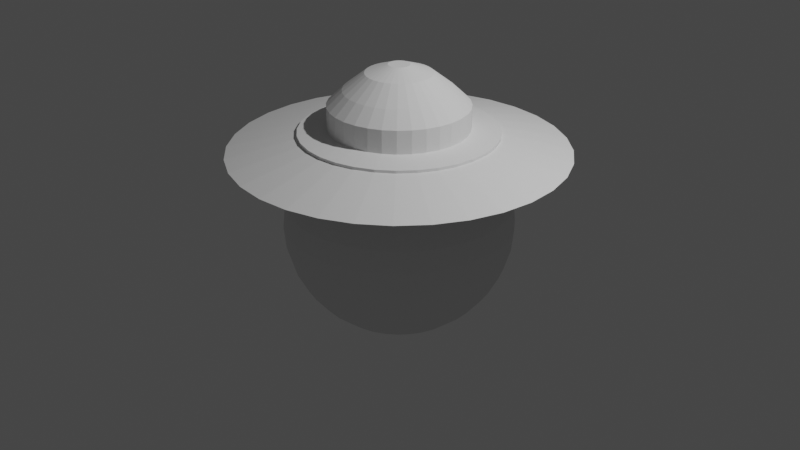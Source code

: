 # Source: Player.blend  (saved by Blender 3.4.6; exported with 4.5.12 LTS)
import bpy
from mathutils import Matrix  # noqa: F401  (used for matrix-valued properties, if any)

bpy.ops.wm.read_factory_settings(use_empty=True)
scene = bpy.context.scene
scene.name = 'Scene'

# ---- collections
col_collection = bpy.data.collections.new('Collection'); scene.collection.children.link(col_collection)

# ---- world
world_world = bpy.data.worlds.new('World'); scene.world = world_world
world_world.use_nodes = True; world_world.node_tree.nodes.clear()
_N = world_world.node_tree.nodes; _L = world_world.node_tree.links
n0 = _N.new('ShaderNodeOutputWorld'); n0.name = 'World Output'; n0.location = (300, 300)
n1 = _N.new('ShaderNodeBackground'); n1.name = 'Background'; n1.location = (10, 300)
n1.inputs[0].default_value = (0.05088, 0.05088, 0.05088, 1.0)
_L.new(n1.outputs[0], n0.inputs[0])
n0.is_active_output = True
world_world.color = (0.05088, 0.05088, 0.05088)
world_world.use_sun_shadow = False
world_world.sun_shadow_jitter_overblur = 0.0

# ---- cameras
cam_camera = bpy.data.cameras.new('Camera')
cam_camera.clip_end = 100.0
cam_camera.ortho_scale = 7.314

# ---- lights
light_light = bpy.data.lights.new('Light', 'POINT')
light_light.transmission_factor = 0.0
light_light.energy = 1000.0
light_light.shadow_soft_size = 0.1
light_light.shadow_maximum_resolution = 0.006
light_light.use_absolute_resolution = True

# ---- meshes
me_sphere = bpy.data.meshes.new('Sphere')
me_sphere.from_pydata([(0.0, 0.5556, 0.8315), (0.0, 0.8315, 0.5556), (0.0, 0.9808, 0.1951), (0.0, 1.0, 0.0), (0.0, 0.9808, -0.1951), (0.0, 0.8315, -0.5556), (0.03806, 0.1913, 0.9808), (0.07466, 0.3753, 0.9239), (0.1084, 0.5449, 0.8315), (0.1379, 0.6935, 0.7071), (0.1622, 0.8155, 0.5556), (0.1802, 0.9061, 0.3827), (0.1913, 0.9619, 0.1951), (0.1951, 0.9808, 0.0), (0.1913, 0.9619, -0.1951), (0.1802, 0.9061, -0.3827), (0.1622, 0.8155, -0.5556), (0.1379, 0.6935, -0.7071), (0.1084, 0.5449, -0.8315), (0.07466, 0.3753, -0.9239), (0.03806, 0.1913, -0.9808), (0.07466, 0.1802, 0.9808), (0.1464, 0.3536, 0.9239), (0.2126, 0.5133, 0.8315), (0.2706, 0.6533, 0.7071), (0.3182, 0.7682, 0.5556), (0.3536, 0.8536, 0.3827), (0.3753, 0.9061, 0.1951), (0.3827, 0.9239, 0.0), (0.3753, 0.9061, -0.1951), (0.3536, 0.8536, -0.3827), (0.3182, 0.7682, -0.5556), (0.2706, 0.6533, -0.7071), (0.2126, 0.5133, -0.8315), (0.1464, 0.3536, -0.9239), (0.07466, 0.1802, -0.9808), (0.1084, 0.1622, 0.9808), (0.2126, 0.3182, 0.9239), (0.3087, 0.4619, 0.8315), (0.3928, 0.5879, 0.7071), (0.4619, 0.6913, 0.5556), (0.5133, 0.7682, 0.3827), (0.5449, 0.8155, 0.1951), (0.5556, 0.8315, 0.0), (0.5449, 0.8155, -0.1951), (0.5133, 0.7682, -0.3827), (0.4619, 0.6913, -0.5556), (0.3928, 0.5879, -0.7071), (0.3087, 0.4619, -0.8315), (0.2126, 0.3182, -0.9239), (0.1084, 0.1622, -0.9808), (0.1379, 0.1379, 0.9808), (0.2706, 0.2706, 0.9239), (0.3928, 0.3928, 0.8315), (0.5, 0.5, 0.7071), (0.5879, 0.5879, 0.5556), (0.6533, 0.6533, 0.3827), (0.6935, 0.6935, 0.1951), (0.7071, 0.7071, 0.0), (0.6935, 0.6935, -0.1951), (0.6533, 0.6533, -0.3827), (0.5879, 0.5879, -0.5556), (0.5, 0.5, -0.7071), (0.3928, 0.3928, -0.8315), (0.2706, 0.2706, -0.9239), (0.1379, 0.1379, -0.9808), (0.1622, 0.1084, 0.9808), (0.3182, 0.2126, 0.9239), (0.4619, 0.3087, 0.8315), (0.5879, 0.3928, 0.7071), (0.6913, 0.4619, 0.5556), (0.7682, 0.5133, 0.3827), (0.8155, 0.5449, 0.1951), (0.8315, 0.5556, 0.0), (0.8155, 0.5449, -0.1951), (0.7682, 0.5133, -0.3827), (0.6913, 0.4619, -0.5556), (0.5879, 0.3928, -0.7071), (0.4619, 0.3087, -0.8315), (0.3182, 0.2126, -0.9239), (0.1622, 0.1084, -0.9808), (0.0, 0.0, 1.0), (0.1802, 0.07466, 0.9808), (0.3536, 0.1464, 0.9239), (0.5133, 0.2126, 0.8315), (0.6533, 0.2706, 0.7071), (0.7682, 0.3182, 0.5556), (0.8536, 0.3536, 0.3827), (0.9061, 0.3753, 0.1951), (0.9239, 0.3827, 0.0), (0.9061, 0.3753, -0.1951), (0.8536, 0.3536, -0.3827), (0.7682, 0.3182, -0.5556), (0.6533, 0.2706, -0.7071), (0.5133, 0.2126, -0.8315), (0.3536, 0.1464, -0.9239), (0.1802, 0.07466, -0.9808), (0.1913, 0.03806, 0.9808), (0.3753, 0.07466, 0.9239), (0.5449, 0.1084, 0.8315), (0.6935, 0.1379, 0.7071), (0.8155, 0.1622, 0.5556), (0.9061, 0.1802, 0.3827), (0.9619, 0.1913, 0.1951), (0.9808, 0.1951, 0.0), (0.9619, 0.1913, -0.1951), (0.9061, 0.1802, -0.3827), (0.8155, 0.1622, -0.5556), (0.6935, 0.1379, -0.7071), (0.5449, 0.1084, -0.8315), (0.3753, 0.07466, -0.9239), (0.1913, 0.03806, -0.9808), (0.1951, -1.118e-08, 0.9808), (0.3827, -2.235e-08, 0.9239), (0.5556, -5.215e-08, 0.8315), (0.7071, 1.49e-08, 0.7071), (0.8315, -8.941e-08, 0.5556), (0.9239, 4.47e-08, 0.3827), (0.9808, -8.941e-08, 0.1951), (1.0, -1.639e-07, 0.0), (0.9808, -8.941e-08, -0.1951), (0.9239, 4.47e-08, -0.3827), (0.8315, -8.941e-08, -0.5556), (0.7071, 1.49e-08, -0.7071), (0.5556, -5.215e-08, -0.8315), (0.3827, -2.235e-08, -0.9239), (0.1951, -1.118e-08, -0.9808), (0.1913, -0.03806, 0.9808), (0.3753, -0.07466, 0.9239), (0.5449, -0.1084, 0.8315), (0.6935, -0.1379, 0.7071), (0.8155, -0.1622, 0.5556), (0.9061, -0.1802, 0.3827), (0.9619, -0.1913, 0.1951), (0.9808, -0.1951, 0.0), (0.9619, -0.1913, -0.1951), (0.9061, -0.1802, -0.3827), (0.8155, -0.1622, -0.5556), (0.6935, -0.1379, -0.7071), (0.5449, -0.1084, -0.8315), (0.3753, -0.07466, -0.9239), (0.1913, -0.03806, -0.9808), (0.1802, -0.07466, 0.9808), (0.3536, -0.1464, 0.9239), (0.5133, -0.2126, 0.8315), (0.6533, -0.2706, 0.7071), (0.7682, -0.3182, 0.5556), (0.8536, -0.3536, 0.3827), (0.9061, -0.3753, 0.1951), (0.9239, -0.3827, 0.0), (0.9061, -0.3753, -0.1951), (0.8536, -0.3536, -0.3827), (0.7682, -0.3182, -0.5556), (0.6533, -0.2706, -0.7071), (0.5133, -0.2126, -0.8315), (0.3536, -0.1464, -0.9239), (0.1802, -0.07466, -0.9808), (0.1622, -0.1084, 0.9808), (0.3182, -0.2126, 0.9239), (0.4619, -0.3087, 0.8315), (0.5879, -0.3928, 0.7071), (0.6913, -0.4619, 0.5556), (0.7682, -0.5133, 0.3827), (0.8155, -0.5449, 0.1951), (0.8315, -0.5556, 0.0), (0.8155, -0.5449, -0.1951), (0.7682, -0.5133, -0.3827), (0.6913, -0.4619, -0.5556), (0.5879, -0.3928, -0.7071), (0.4619, -0.3087, -0.8315), (0.3182, -0.2126, -0.9239), (0.1622, -0.1084, -0.9808), (0.1379, -0.1379, 0.9808), (0.2706, -0.2706, 0.9239), (0.3928, -0.3928, 0.8315), (0.5, -0.5, 0.7071), (0.5879, -0.5879, 0.5556), (0.6533, -0.6533, 0.3827), (0.6935, -0.6935, 0.1951), (0.7071, -0.7071, 0.0), (0.6935, -0.6935, -0.1951), (0.6533, -0.6533, -0.3827), (0.5879, -0.5879, -0.5556), (0.5, -0.5, -0.7071), (0.3928, -0.3928, -0.8315), (0.2706, -0.2706, -0.9239), (0.1379, -0.1379, -0.9808), (0.1084, -0.1622, 0.9808), (0.2126, -0.3182, 0.9239), (0.3087, -0.4619, 0.8315), (0.3928, -0.5879, 0.7071), (0.4619, -0.6913, 0.5556), (0.5133, -0.7682, 0.3827), (0.5449, -0.8155, 0.1951), (0.5556, -0.8315, 0.0), (0.5449, -0.8155, -0.1951), (0.5133, -0.7682, -0.3827), (0.4619, -0.6913, -0.5556), (0.3928, -0.5879, -0.7071), (0.3087, -0.4619, -0.8315), (0.2126, -0.3182, -0.9239), (0.1084, -0.1622, -0.9808), (0.07466, -0.1802, 0.9808), (0.1464, -0.3536, 0.9239), (0.2126, -0.5133, 0.8315), (0.2706, -0.6533, 0.7071), (0.3182, -0.7682, 0.5556), (0.3536, -0.8536, 0.3827), (0.3753, -0.9061, 0.1951), (0.3827, -0.9239, 0.0), (0.3753, -0.9061, -0.1951), (0.3536, -0.8536, -0.3827), (0.3182, -0.7682, -0.5556), (0.2706, -0.6533, -0.7071), (0.2126, -0.5133, -0.8315), (0.1464, -0.3536, -0.9239), (0.07466, -0.1802, -0.9808), (0.03806, -0.1913, 0.9808), (0.07466, -0.3753, 0.9239), (0.1084, -0.5449, 0.8315), (0.1379, -0.6935, 0.7071), (0.1622, -0.8155, 0.5556), (0.1802, -0.9061, 0.3827), (0.1913, -0.9619, 0.1951), (0.1951, -0.9808, 0.0), (0.1913, -0.9619, -0.1951), (0.1802, -0.9061, -0.3827), (0.1622, -0.8155, -0.5556), (0.1379, -0.6935, -0.7071), (0.1084, -0.5449, -0.8315), (0.07466, -0.3753, -0.9239), (0.03806, -0.1913, -0.9808), (-7.451e-09, -0.1951, 0.9808), (-5.215e-08, -0.3827, 0.9239), (-9.686e-08, -0.5556, 0.8315), (-1.49e-08, -0.7071, 0.7071), (-1.043e-07, -0.8315, 0.5556), (2.98e-08, -0.9239, 0.3827), (-1.341e-07, -0.9808, 0.1951), (-3.278e-07, -1.0, 0.0), (-1.341e-07, -0.9808, -0.1951), (2.98e-08, -0.9239, -0.3827), (-1.043e-07, -0.8315, -0.5556), (-1.49e-08, -0.7071, -0.7071), (-9.686e-08, -0.5556, -0.8315), (-5.215e-08, -0.3827, -0.9239), (-7.451e-09, -0.1951, -0.9808), (-0.03806, -0.1913, 0.9808), (-0.07466, -0.3753, 0.9239), (-0.1084, -0.5449, 0.8315), (-0.1379, -0.6935, 0.7071), (-0.1622, -0.8155, 0.5556), (-0.1802, -0.9061, 0.3827), (-0.1913, -0.9619, 0.1951), (-0.1951, -0.9808, 0.0), (-0.1913, -0.9619, -0.1951), (-0.1802, -0.9061, -0.3827), (-0.1622, -0.8155, -0.5556), (-0.1379, -0.6935, -0.7071), (-0.1084, -0.5449, -0.8315), (-0.07466, -0.3753, -0.9239), (-0.03806, -0.1913, -0.9808), (-0.07466, -0.1802, 0.9808), (-0.1464, -0.3536, 0.9239), (-0.2126, -0.5133, 0.8315), (-0.2706, -0.6533, 0.7071), (-0.3182, -0.7682, 0.5556), (-0.3536, -0.8536, 0.3827), (-0.3753, -0.9061, 0.1951), (-0.3827, -0.9239, 0.0), (-0.3753, -0.9061, -0.1951), (-0.3536, -0.8536, -0.3827), (-0.3182, -0.7682, -0.5556), (-0.2706, -0.6533, -0.7071), (-0.2126, -0.5133, -0.8315), (-0.1464, -0.3536, -0.9239), (-0.07466, -0.1802, -0.9808), (-0.1084, -0.1622, 0.9808), (-0.2126, -0.3182, 0.9239), (-0.3087, -0.4619, 0.8315), (-0.3928, -0.5879, 0.7071), (-0.4619, -0.6913, 0.5556), (-0.5133, -0.7682, 0.3827), (-0.5449, -0.8155, 0.1951), (-0.5556, -0.8315, 0.0), (-0.5449, -0.8155, -0.1951), (-0.5133, -0.7682, -0.3827), (-0.4619, -0.6913, -0.5556), (-0.3928, -0.5879, -0.7071), (-0.3087, -0.4619, -0.8315), (-0.2126, -0.3182, -0.9239), (-0.1084, -0.1622, -0.9808), (-0.1379, -0.1379, 0.9808), (-0.2706, -0.2706, 0.9239), (-0.3928, -0.3928, 0.8315), (-0.5, -0.5, 0.7071), (-0.5879, -0.5879, 0.5556), (-0.6533, -0.6533, 0.3827), (-0.6935, -0.6935, 0.1951), (-0.7071, -0.7071, 0.0), (-0.6935, -0.6935, -0.1951), (-0.6533, -0.6533, -0.3827), (-0.5879, -0.5879, -0.5556), (-0.5, -0.5, -0.7071), (-0.3928, -0.3928, -0.8315), (-0.2706, -0.2706, -0.9239), (-0.1379, -0.1379, -0.9808), (0.0, 0.0, -1.0), (-0.1622, -0.1084, 0.9808), (-0.3182, -0.2126, 0.9239), (-0.4619, -0.3087, 0.8315), (-0.5879, -0.3928, 0.7071), (-0.6913, -0.4619, 0.5556), (-0.7682, -0.5133, 0.3827), (-0.8155, -0.5449, 0.1951), (-0.8315, -0.5556, 0.0), (-0.8155, -0.5449, -0.1951), (-0.7682, -0.5133, -0.3827), (-0.6913, -0.4619, -0.5556), (-0.5879, -0.3928, -0.7071), (-0.4619, -0.3087, -0.8315), (-0.3182, -0.2126, -0.9239), (-0.1622, -0.1084, -0.9808), (-0.1802, -0.07466, 0.9808), (-0.3536, -0.1464, 0.9239), (-0.5133, -0.2126, 0.8315), (-0.6533, -0.2706, 0.7071), (-0.7682, -0.3182, 0.5556), (-0.8536, -0.3536, 0.3827), (-0.9061, -0.3753, 0.1951), (-0.9239, -0.3827, 0.0), (-0.9061, -0.3753, -0.1951), (-0.8536, -0.3536, -0.3827), (-0.7682, -0.3182, -0.5556), (-0.6533, -0.2706, -0.7071), (-0.5133, -0.2126, -0.8315), (-0.3536, -0.1464, -0.9239), (-0.1802, -0.07466, -0.9808), (-0.1913, -0.03806, 0.9808), (-0.3753, -0.07466, 0.9239), (-0.5449, -0.1084, 0.8315), (-0.6935, -0.1379, 0.7071), (-0.8155, -0.1622, 0.5556), (-0.9061, -0.1802, 0.3827), (-0.9619, -0.1913, 0.1951), (-0.9808, -0.1951, 0.0), (-0.9619, -0.1913, -0.1951), (-0.9061, -0.1802, -0.3827), (-0.8155, -0.1622, -0.5556), (-0.6935, -0.1379, -0.7071), (-0.5449, -0.1084, -0.8315), (-0.3753, -0.07466, -0.9239), (-0.1913, -0.03806, -0.9808), (-0.1951, 1.863e-08, 0.9808), (-0.3827, 5.215e-08, 0.9239), (-0.5556, 1.49e-07, 0.8315), (-0.7071, 2.98e-08, 0.7071), (-0.8315, 1.639e-07, 0.5556), (-0.9239, 1.49e-08, 0.3827), (-0.9808, 2.682e-07, 0.1951), (-1.0, 4.47e-07, 0.0), (-0.9808, 2.682e-07, -0.1951), (-0.9239, 1.49e-08, -0.3827), (-0.8315, 1.639e-07, -0.5556), (-0.7071, 2.98e-08, -0.7071), (-0.5556, 1.49e-07, -0.8315), (-0.3827, 5.215e-08, -0.9239), (-0.1951, 1.863e-08, -0.9808), (-0.1913, 0.03806, 0.9808), (-0.3753, 0.07466, 0.9239), (-0.5449, 0.1084, 0.8315), (-0.6935, 0.1379, 0.7071), (-0.8155, 0.1622, 0.5556), (-0.9061, 0.1802, 0.3827), (-0.9619, 0.1913, 0.1951), (-0.9808, 0.1951, 0.0), (-0.9619, 0.1913, -0.1951), (-0.9061, 0.1802, -0.3827), (-0.8155, 0.1622, -0.5556), (-0.6935, 0.1379, -0.7071), (-0.5449, 0.1084, -0.8315), (-0.3753, 0.07466, -0.9239), (-0.1913, 0.03806, -0.9808), (-0.1802, 0.07466, 0.9808), (-0.3536, 0.1464, 0.9239), (-0.5133, 0.2126, 0.8315), (-0.6533, 0.2706, 0.7071), (-0.7682, 0.3182, 0.5556), (-0.8536, 0.3536, 0.3827), (-0.9061, 0.3753, 0.1951), (-0.9239, 0.3827, 0.0), (-0.9061, 0.3753, -0.1951), (-0.8536, 0.3536, -0.3827), (-0.7682, 0.3182, -0.5556), (-0.6533, 0.2706, -0.7071), (-0.5133, 0.2126, -0.8315), (-0.3536, 0.1464, -0.9239), (-0.1802, 0.07466, -0.9808), (-0.1622, 0.1084, 0.9808), (-0.3182, 0.2126, 0.9239), (-0.4619, 0.3087, 0.8315), (-0.5879, 0.3928, 0.7071), (-0.6913, 0.4619, 0.5556), (-0.7682, 0.5133, 0.3827), (-0.8155, 0.5449, 0.1951), (-0.8315, 0.5556, 0.0), (-0.8155, 0.5449, -0.1951), (-0.7682, 0.5133, -0.3827), (-0.6913, 0.4619, -0.5556), (-0.5879, 0.3928, -0.7071), (-0.4619, 0.3087, -0.8315), (-0.3182, 0.2126, -0.9239), (-0.1622, 0.1084, -0.9808), (-0.1379, 0.1379, 0.9808), (-0.2706, 0.2706, 0.9239), (-0.3928, 0.3928, 0.8315), (-0.5, 0.5, 0.7071), (-0.5879, 0.5879, 0.5556), (-0.6533, 0.6533, 0.3827), (-0.6935, 0.6935, 0.1951), (-0.7071, 0.7071, 0.0), (-0.6935, 0.6935, -0.1951), (-0.6533, 0.6533, -0.3827), (-0.5879, 0.5879, -0.5556), (-0.5, 0.5, -0.7071), (-0.3928, 0.3928, -0.8315), (-0.2706, 0.2706, -0.9239), (-0.1379, 0.1379, -0.9808), (-0.1084, 0.1622, 0.9808), (-0.2126, 0.3182, 0.9239), (-0.3087, 0.4619, 0.8315), (-0.3928, 0.5879, 0.7071), (-0.4619, 0.6913, 0.5556), (-0.5133, 0.7682, 0.3827), (-0.5449, 0.8155, 0.1951), (-0.5556, 0.8315, 0.0), (-0.5449, 0.8155, -0.1951), (-0.5133, 0.7682, -0.3827), (-0.4619, 0.6913, -0.5556), (-0.3928, 0.5879, -0.7071), (-0.3087, 0.4619, -0.8315), (-0.2126, 0.3182, -0.9239), (-0.1084, 0.1622, -0.9808), (-0.07466, 0.1802, 0.9808), (-0.1464, 0.3536, 0.9239), (-0.2126, 0.5133, 0.8315), (-0.2706, 0.6533, 0.7071), (-0.3182, 0.7682, 0.5556), (-0.3536, 0.8536, 0.3827), (-0.3753, 0.9061, 0.1951), (-0.3827, 0.9239, 0.0), (-0.3753, 0.9061, -0.1951), (-0.3536, 0.8536, -0.3827), (-0.3182, 0.7682, -0.5556), (-0.2706, 0.6533, -0.7071), (-0.2126, 0.5133, -0.8315), (-0.1464, 0.3536, -0.9239), (-0.07466, 0.1802, -0.9808), (-0.03806, 0.1913, 0.9808), (-0.07466, 0.3753, 0.9239), (-0.1084, 0.5449, 0.8315), (-0.1379, 0.6935, 0.7071), (-0.1622, 0.8155, 0.5556), (-0.1802, 0.9061, 0.3827), (-0.1913, 0.9619, 0.1951), (-0.1951, 0.9808, 0.0), (-0.1913, 0.9619, -0.1951), (-0.1802, 0.9061, -0.3827), (-0.1622, 0.8155, -0.5556), (-0.1379, 0.6935, -0.7071), (-0.1084, 0.5449, -0.8315), (-0.07466, 0.3753, -0.9239), (-0.03806, 0.1913, -0.9808), (1.49e-08, 0.1951, 0.9808), (6.706e-08, 0.3827, 0.9239), (8.941e-08, 0.7071, 0.7071), (5.96e-08, 0.9239, 0.3827), (5.96e-08, 0.9239, -0.3827), (8.941e-08, 0.7071, -0.7071), (2.161e-07, 0.5556, -0.8315), (6.706e-08, 0.3827, -0.9239), (1.49e-08, 0.1951, -0.9808)], [], [(1, 475, 9, 10), (479, 478, 17, 18), (476, 1, 10, 11), (480, 479, 18, 19), (2, 476, 11, 12), (481, 480, 19, 20), (3, 2, 12, 13), (473, 81, 6), (307, 481, 20), (4, 3, 13, 14), (474, 473, 6, 7), (477, 4, 14, 15), (0, 474, 7, 8), (5, 477, 15, 16), (475, 0, 8, 9), (478, 5, 16, 17), (9, 8, 23, 24), (17, 16, 31, 32), (10, 9, 24, 25), (18, 17, 32, 33), (11, 10, 25, 26), (19, 18, 33, 34), (12, 11, 26, 27), (20, 19, 34, 35), (13, 12, 27, 28), (6, 81, 21), (307, 20, 35), (14, 13, 28, 29), (7, 6, 21, 22), (15, 14, 29, 30), (8, 7, 22, 23), (16, 15, 30, 31), (28, 27, 42, 43), (21, 81, 36), (307, 35, 50), (29, 28, 43, 44), (22, 21, 36, 37), (30, 29, 44, 45), (23, 22, 37, 38), (31, 30, 45, 46), (24, 23, 38, 39), (32, 31, 46, 47), (25, 24, 39, 40), (33, 32, 47, 48), (26, 25, 40, 41), (34, 33, 48, 49), (27, 26, 41, 42), (35, 34, 49, 50), (47, 46, 61, 62), (40, 39, 54, 55), (48, 47, 62, 63), (41, 40, 55, 56), (49, 48, 63, 64), (42, 41, 56, 57), (50, 49, 64, 65), (43, 42, 57, 58), (36, 81, 51), (307, 50, 65), (44, 43, 58, 59), (37, 36, 51, 52), (45, 44, 59, 60), (38, 37, 52, 53), (46, 45, 60, 61), (39, 38, 53, 54), (51, 81, 66), (307, 65, 80), (59, 58, 73, 74), (52, 51, 66, 67), (60, 59, 74, 75), (53, 52, 67, 68), (61, 60, 75, 76), (54, 53, 68, 69), (62, 61, 76, 77), (55, 54, 69, 70), (63, 62, 77, 78), (56, 55, 70, 71), (64, 63, 78, 79), (57, 56, 71, 72), (65, 64, 79, 80), (58, 57, 72, 73), (70, 69, 85, 86), (78, 77, 93, 94), (71, 70, 86, 87), (79, 78, 94, 95), (72, 71, 87, 88), (80, 79, 95, 96), (73, 72, 88, 89), (66, 81, 82), (307, 80, 96), (74, 73, 89, 90), (67, 66, 82, 83), (75, 74, 90, 91), (68, 67, 83, 84), (76, 75, 91, 92), (69, 68, 84, 85), (77, 76, 92, 93), (90, 89, 104, 105), (83, 82, 97, 98), (91, 90, 105, 106), (84, 83, 98, 99), (92, 91, 106, 107), (85, 84, 99, 100), (93, 92, 107, 108), (86, 85, 100, 101), (94, 93, 108, 109), (87, 86, 101, 102), (95, 94, 109, 110), (88, 87, 102, 103), (96, 95, 110, 111), (89, 88, 103, 104), (82, 81, 97), (307, 96, 111), (109, 108, 123, 124), (102, 101, 116, 117), (110, 109, 124, 125), (103, 102, 117, 118), (111, 110, 125, 126), (104, 103, 118, 119), (97, 81, 112), (307, 111, 126), (105, 104, 119, 120), (98, 97, 112, 113), (106, 105, 120, 121), (99, 98, 113, 114), (107, 106, 121, 122), (100, 99, 114, 115), (108, 107, 122, 123), (101, 100, 115, 116), (121, 120, 135, 136), (114, 113, 128, 129), (122, 121, 136, 137), (115, 114, 129, 130), (123, 122, 137, 138), (116, 115, 130, 131), (124, 123, 138, 139), (117, 116, 131, 132), (125, 124, 139, 140), (118, 117, 132, 133), (126, 125, 140, 141), (119, 118, 133, 134), (112, 81, 127), (307, 126, 141), (120, 119, 134, 135), (113, 112, 127, 128), (140, 139, 154, 155), (133, 132, 147, 148), (141, 140, 155, 156), (134, 133, 148, 149), (127, 81, 142), (307, 141, 156), (135, 134, 149, 150), (128, 127, 142, 143), (136, 135, 150, 151), (129, 128, 143, 144), (137, 136, 151, 152), (130, 129, 144, 145), (138, 137, 152, 153), (131, 130, 145, 146), (139, 138, 153, 154), (132, 131, 146, 147), (144, 143, 158, 159), (152, 151, 166, 167), (145, 144, 159, 160), (153, 152, 167, 168), (146, 145, 160, 161), (154, 153, 168, 169), (147, 146, 161, 162), (155, 154, 169, 170), (148, 147, 162, 163), (156, 155, 170, 171), (149, 148, 163, 164), (142, 81, 157), (307, 156, 171), (150, 149, 164, 165), (143, 142, 157, 158), (151, 150, 165, 166), (163, 162, 177, 178), (171, 170, 185, 186), (164, 163, 178, 179), (157, 81, 172), (307, 171, 186), (165, 164, 179, 180), (158, 157, 172, 173), (166, 165, 180, 181), (159, 158, 173, 174), (167, 166, 181, 182), (160, 159, 174, 175), (168, 167, 182, 183), (161, 160, 175, 176), (169, 168, 183, 184), (162, 161, 176, 177), (170, 169, 184, 185), (182, 181, 196, 197), (175, 174, 189, 190), (183, 182, 197, 198), (176, 175, 190, 191), (184, 183, 198, 199), (177, 176, 191, 192), (185, 184, 199, 200), (178, 177, 192, 193), (186, 185, 200, 201), (179, 178, 193, 194), (172, 81, 187), (307, 186, 201), (180, 179, 194, 195), (173, 172, 187, 188), (181, 180, 195, 196), (174, 173, 188, 189), (201, 200, 215, 216), (194, 193, 208, 209), (187, 81, 202), (307, 201, 216), (195, 194, 209, 210), (188, 187, 202, 203), (196, 195, 210, 211), (189, 188, 203, 204), (197, 196, 211, 212), (190, 189, 204, 205), (198, 197, 212, 213), (191, 190, 205, 206), (199, 198, 213, 214), (192, 191, 206, 207), (200, 199, 214, 215), (193, 192, 207, 208), (205, 204, 219, 220), (213, 212, 227, 228), (206, 205, 220, 221), (214, 213, 228, 229), (207, 206, 221, 222), (215, 214, 229, 230), (208, 207, 222, 223), (216, 215, 230, 231), (209, 208, 223, 224), (202, 81, 217), (307, 216, 231), (210, 209, 224, 225), (203, 202, 217, 218), (211, 210, 225, 226), (204, 203, 218, 219), (212, 211, 226, 227), (224, 223, 238, 239), (217, 81, 232), (307, 231, 246), (225, 224, 239, 240), (218, 217, 232, 233), (226, 225, 240, 241), (219, 218, 233, 234), (227, 226, 241, 242), (220, 219, 234, 235), (228, 227, 242, 243), (221, 220, 235, 236), (229, 228, 243, 244), (222, 221, 236, 237), (230, 229, 244, 245), (223, 222, 237, 238), (231, 230, 245, 246), (243, 242, 257, 258), (236, 235, 250, 251), (244, 243, 258, 259), (237, 236, 251, 252), (245, 244, 259, 260), (238, 237, 252, 253), (246, 245, 260, 261), (239, 238, 253, 254), (232, 81, 247), (307, 246, 261), (240, 239, 254, 255), (233, 232, 247, 248), (241, 240, 255, 256), (234, 233, 248, 249), (242, 241, 256, 257), (235, 234, 249, 250), (307, 261, 276), (255, 254, 269, 270), (248, 247, 262, 263), (256, 255, 270, 271), (249, 248, 263, 264), (257, 256, 271, 272), (250, 249, 264, 265), (258, 257, 272, 273), (251, 250, 265, 266), (259, 258, 273, 274), (252, 251, 266, 267), (260, 259, 274, 275), (253, 252, 267, 268), (261, 260, 275, 276), (254, 253, 268, 269), (247, 81, 262), (274, 273, 288, 289), (267, 266, 281, 282), (275, 274, 289, 290), (268, 267, 282, 283), (276, 275, 290, 291), (269, 268, 283, 284), (262, 81, 277), (307, 276, 291), (270, 269, 284, 285), (263, 262, 277, 278), (271, 270, 285, 286), (264, 263, 278, 279), (272, 271, 286, 287), (265, 264, 279, 280), (273, 272, 287, 288), (266, 265, 280, 281), (278, 277, 292, 293), (286, 285, 300, 301), (279, 278, 293, 294), (287, 286, 301, 302), (280, 279, 294, 295), (288, 287, 302, 303), (281, 280, 295, 296), (289, 288, 303, 304), (282, 281, 296, 297), (290, 289, 304, 305), (283, 282, 297, 298), (291, 290, 305, 306), (284, 283, 298, 299), (277, 81, 292), (307, 291, 306), (285, 284, 299, 300), (297, 296, 312, 313), (305, 304, 320, 321), (298, 297, 313, 314), (306, 305, 321, 322), (299, 298, 314, 315), (292, 81, 308), (307, 306, 322), (300, 299, 315, 316), (293, 292, 308, 309), (301, 300, 316, 317), (294, 293, 309, 310), (302, 301, 317, 318), (295, 294, 310, 311), (303, 302, 318, 319), (296, 295, 311, 312), (304, 303, 319, 320), (317, 316, 331, 332), (310, 309, 324, 325), (318, 317, 332, 333), (311, 310, 325, 326), (319, 318, 333, 334), (312, 311, 326, 327), (320, 319, 334, 335), (313, 312, 327, 328), (321, 320, 335, 336), (314, 313, 328, 329), (322, 321, 336, 337), (315, 314, 329, 330), (308, 81, 323), (307, 322, 337), (316, 315, 330, 331), (309, 308, 323, 324), (336, 335, 350, 351), (329, 328, 343, 344), (337, 336, 351, 352), (330, 329, 344, 345), (323, 81, 338), (307, 337, 352), (331, 330, 345, 346), (324, 323, 338, 339), (332, 331, 346, 347), (325, 324, 339, 340), (333, 332, 347, 348), (326, 325, 340, 341), (334, 333, 348, 349), (327, 326, 341, 342), (335, 334, 349, 350), (328, 327, 342, 343), (340, 339, 354, 355), (348, 347, 362, 363), (341, 340, 355, 356), (349, 348, 363, 364), (342, 341, 356, 357), (350, 349, 364, 365), (343, 342, 357, 358), (351, 350, 365, 366), (344, 343, 358, 359), (352, 351, 366, 367), (345, 344, 359, 360), (338, 81, 353), (307, 352, 367), (346, 345, 360, 361), (339, 338, 353, 354), (347, 346, 361, 362), (359, 358, 373, 374), (367, 366, 381, 382), (360, 359, 374, 375), (353, 81, 368), (307, 367, 382), (361, 360, 375, 376), (354, 353, 368, 369), (362, 361, 376, 377), (355, 354, 369, 370), (363, 362, 377, 378), (356, 355, 370, 371), (364, 363, 378, 379), (357, 356, 371, 372), (365, 364, 379, 380), (358, 357, 372, 373), (366, 365, 380, 381), (378, 377, 392, 393), (371, 370, 385, 386), (379, 378, 393, 394), (372, 371, 386, 387), (380, 379, 394, 395), (373, 372, 387, 388), (381, 380, 395, 396), (374, 373, 388, 389), (382, 381, 396, 397), (375, 374, 389, 390), (368, 81, 383), (307, 382, 397), (376, 375, 390, 391), (369, 368, 383, 384), (377, 376, 391, 392), (370, 369, 384, 385), (397, 396, 411, 412), (390, 389, 404, 405), (383, 81, 398), (307, 397, 412), (391, 390, 405, 406), (384, 383, 398, 399), (392, 391, 406, 407), (385, 384, 399, 400), (393, 392, 407, 408), (386, 385, 400, 401), (394, 393, 408, 409), (387, 386, 401, 402), (395, 394, 409, 410), (388, 387, 402, 403), (396, 395, 410, 411), (389, 388, 403, 404), (409, 408, 423, 424), (402, 401, 416, 417), (410, 409, 424, 425), (403, 402, 417, 418), (411, 410, 425, 426), (404, 403, 418, 419), (412, 411, 426, 427), (405, 404, 419, 420), (398, 81, 413), (307, 412, 427), (406, 405, 420, 421), (399, 398, 413, 414), (407, 406, 421, 422), (400, 399, 414, 415), (408, 407, 422, 423), (401, 400, 415, 416), (413, 81, 428), (307, 427, 442), (421, 420, 435, 436), (414, 413, 428, 429), (422, 421, 436, 437), (415, 414, 429, 430), (423, 422, 437, 438), (416, 415, 430, 431), (424, 423, 438, 439), (417, 416, 431, 432), (425, 424, 439, 440), (418, 417, 432, 433), (426, 425, 440, 441), (419, 418, 433, 434), (427, 426, 441, 442), (420, 419, 434, 435), (432, 431, 446, 447), (440, 439, 454, 455), (433, 432, 447, 448), (441, 440, 455, 456), (434, 433, 448, 449), (442, 441, 456, 457), (435, 434, 449, 450), (428, 81, 443), (307, 442, 457), (436, 435, 450, 451), (429, 428, 443, 444), (437, 436, 451, 452), (430, 429, 444, 445), (438, 437, 452, 453), (431, 430, 445, 446), (439, 438, 453, 454), (451, 450, 465, 466), (444, 443, 458, 459), (452, 451, 466, 467), (445, 444, 459, 460), (453, 452, 467, 468), (446, 445, 460, 461), (454, 453, 468, 469), (447, 446, 461, 462), (455, 454, 469, 470), (448, 447, 462, 463), (456, 455, 470, 471), (449, 448, 463, 464), (457, 456, 471, 472), (450, 449, 464, 465), (443, 81, 458), (307, 457, 472), (470, 469, 478, 479), (463, 462, 1, 476), (471, 470, 479, 480), (464, 463, 476, 2), (472, 471, 480, 481), (465, 464, 2, 3), (458, 81, 473), (307, 472, 481), (466, 465, 3, 4), (459, 458, 473, 474), (467, 466, 4, 477), (460, 459, 474, 0), (468, 467, 477, 5), (461, 460, 0, 475), (469, 468, 5, 478), (462, 461, 475, 1)])
_uv = me_sphere.uv_layers.new(name='UVMap')
_uv.uv.foreach_set('vector', [0.75, 0.6875, 0.75, 0.75, 0.7188, 0.75, 0.7188, 0.6875, 0.75, 0.1875, 0.75, 0.25, 0.7188, 0.25, 0.7188, 0.1875, 0.75, 0.625, 0.75, 0.6875, 0.7188, 0.6875, 0.7188, 0.625, 0.75, 0.125, 0.75, 0.1875, 0.7188, 0.1875, 0.7188, 0.125, 0.75, 0.5625, 0.75, 0.625, 0.7188, 0.625, 0.7188, 0.5625, 0.75, 0.0625, 0.75, 0.125, 0.7188, 0.125, 0.7188, 0.0625, 0.75, 0.5, 0.75, 0.5625, 0.7188, 0.5625, 0.7188, 0.5, 0.75, 0.9375, 0.7344, 1.0, 0.7188, 0.9375, 0.7344, 0.0, 0.75, 0.0625, 0.7188, 0.0625, 0.75, 0.4375, 0.75, 0.5, 0.7188, 0.5, 0.7188, 0.4375, 0.75, 0.875, 0.75, 0.9375, 0.7188, 0.9375, 0.7188, 0.875, 0.75, 0.375, 0.75, 0.4375, 0.7188, 0.4375, 0.7188, 0.375, 0.75, 0.8125, 0.75, 0.875, 0.7188, 0.875, 0.7188, 0.8125, 0.75, 0.3125, 0.75, 0.375, 0.7188, 0.375, 0.7188, 0.3125, 0.75, 0.75, 0.75, 0.8125, 0.7188, 0.8125, 0.7188, 0.75, 0.75, 0.25, 0.75, 0.3125, 0.7188, 0.3125, 0.7188, 0.25, 0.7188, 0.75, 0.7188, 0.8125, 0.6875, 0.8125, 0.6875, 0.75, 0.7188, 0.25, 0.7188, 0.3125, 0.6875, 0.3125, 0.6875, 0.25, 0.7188, 0.6875, 0.7188, 0.75, 0.6875, 0.75, 0.6875, 0.6875, 0.7188, 0.1875, 0.7188, 0.25, 0.6875, 0.25, 0.6875, 0.1875, 0.7188, 0.625, 0.7188, 0.6875, 0.6875, 0.6875, 0.6875, 0.625, 0.7188, 0.125, 0.7188, 0.1875, 0.6875, 0.1875, 0.6875, 0.125, 0.7188, 0.5625, 0.7188, 0.625, 0.6875, 0.625, 0.6875, 0.5625, 0.7188, 0.0625, 0.7188, 0.125, 0.6875, 0.125, 0.6875, 0.0625, 0.7188, 0.5, 0.7188, 0.5625, 0.6875, 0.5625, 0.6875, 0.5, 0.7188, 0.9375, 0.7031, 1.0, 0.6875, 0.9375, 0.7031, 0.0, 0.7188, 0.0625, 0.6875, 0.0625, 0.7188, 0.4375, 0.7188, 0.5, 0.6875, 0.5, 0.6875, 0.4375, 0.7188, 0.875, 0.7188, 0.9375, 0.6875, 0.9375, 0.6875, 0.875, 0.7188, 0.375, 0.7188, 0.4375, 0.6875, 0.4375, 0.6875, 0.375, 0.7188, 0.8125, 0.7188, 0.875, 0.6875, 0.875, 0.6875, 0.8125, 0.7188, 0.3125, 0.7188, 0.375, 0.6875, 0.375, 0.6875, 0.3125, 0.6875, 0.5, 0.6875, 0.5625, 0.6562, 0.5625, 0.6562, 0.5, 0.6875, 0.9375, 0.6719, 1.0, 0.6562, 0.9375, 0.6719, 0.0, 0.6875, 0.0625, 0.6562, 0.0625, 0.6875, 0.4375, 0.6875, 0.5, 0.6562, 0.5, 0.6562, 0.4375, 0.6875, 0.875, 0.6875, 0.9375, 0.6562, 0.9375, 0.6562, 0.875, 0.6875, 0.375, 0.6875, 0.4375, 0.6562, 0.4375, 0.6562, 0.375, 0.6875, 0.8125, 0.6875, 0.875, 0.6562, 0.875, 0.6562, 0.8125, 0.6875, 0.3125, 0.6875, 0.375, 0.6562, 0.375, 0.6562, 0.3125, 0.6875, 0.75, 0.6875, 0.8125, 0.6562, 0.8125, 0.6562, 0.75, 0.6875, 0.25, 0.6875, 0.3125, 0.6562, 0.3125, 0.6562, 0.25, 0.6875, 0.6875, 0.6875, 0.75, 0.6562, 0.75, 0.6562, 0.6875, 0.6875, 0.1875, 0.6875, 0.25, 0.6562, 0.25, 0.6562, 0.1875, 0.6875, 0.625, 0.6875, 0.6875, 0.6562, 0.6875, 0.6562, 0.625, 0.6875, 0.125, 0.6875, 0.1875, 0.6562, 0.1875, 0.6562, 0.125, 0.6875, 0.5625, 0.6875, 0.625, 0.6562, 0.625, 0.6562, 0.5625, 0.6875, 0.0625, 0.6875, 0.125, 0.6562, 0.125, 0.6562, 0.0625, 0.6562, 0.25, 0.6562, 0.3125, 0.625, 0.3125, 0.625, 0.25, 0.6562, 0.6875, 0.6562, 0.75, 0.625, 0.75, 0.625, 0.6875, 0.6562, 0.1875, 0.6562, 0.25, 0.625, 0.25, 0.625, 0.1875, 0.6562, 0.625, 0.6562, 0.6875, 0.625, 0.6875, 0.625, 0.625, 0.6562, 0.125, 0.6562, 0.1875, 0.625, 0.1875, 0.625, 0.125, 0.6562, 0.5625, 0.6562, 0.625, 0.625, 0.625, 0.625, 0.5625, 0.6562, 0.0625, 0.6562, 0.125, 0.625, 0.125, 0.625, 0.0625, 0.6562, 0.5, 0.6562, 0.5625, 0.625, 0.5625, 0.625, 0.5, 0.6562, 0.9375, 0.6406, 1.0, 0.625, 0.9375, 0.6406, 0.0, 0.6562, 0.0625, 0.625, 0.0625, 0.6562, 0.4375, 0.6562, 0.5, 0.625, 0.5, 0.625, 0.4375, 0.6562, 0.875, 0.6562, 0.9375, 0.625, 0.9375, 0.625, 0.875, 0.6562, 0.375, 0.6562, 0.4375, 0.625, 0.4375, 0.625, 0.375, 0.6562, 0.8125, 0.6562, 0.875, 0.625, 0.875, 0.625, 0.8125, 0.6562, 0.3125, 0.6562, 0.375, 0.625, 0.375, 0.625, 0.3125, 0.6562, 0.75, 0.6562, 0.8125, 0.625, 0.8125, 0.625, 0.75, 0.625, 0.9375, 0.6094, 1.0, 0.5938, 0.9375, 0.6094, 0.0, 0.625, 0.0625, 0.5938, 0.0625, 0.625, 0.4375, 0.625, 0.5, 0.5938, 0.5, 0.5938, 0.4375, 0.625, 0.875, 0.625, 0.9375, 0.5938, 0.9375, 0.5938, 0.875, 0.625, 0.375, 0.625, 0.4375, 0.5938, 0.4375, 0.5938, 0.375, 0.625, 0.8125, 0.625, 0.875, 0.5938, 0.875, 0.5938, 0.8125, 0.625, 0.3125, 0.625, 0.375, 0.5938, 0.375, 0.5938, 0.3125, 0.625, 0.75, 0.625, 0.8125, 0.5938, 0.8125, 0.5938, 0.75, 0.625, 0.25, 0.625, 0.3125, 0.5938, 0.3125, 0.5938, 0.25, 0.625, 0.6875, 0.625, 0.75, 0.5938, 0.75, 0.5938, 0.6875, 0.625, 0.1875, 0.625, 0.25, 0.5938, 0.25, 0.5938, 0.1875, 0.625, 0.625, 0.625, 0.6875, 0.5938, 0.6875, 0.5938, 0.625, 0.625, 0.125, 0.625, 0.1875, 0.5938, 0.1875, 0.5938, 0.125, 0.625, 0.5625, 0.625, 0.625, 0.5938, 0.625, 0.5938, 0.5625, 0.625, 0.0625, 0.625, 0.125, 0.5938, 0.125, 0.5938, 0.0625, 0.625, 0.5, 0.625, 0.5625, 0.5938, 0.5625, 0.5938, 0.5, 0.5938, 0.6875, 0.5938, 0.75, 0.5625, 0.75, 0.5625, 0.6875, 0.5938, 0.1875, 0.5938, 0.25, 0.5625, 0.25, 0.5625, 0.1875, 0.5938, 0.625, 0.5938, 0.6875, 0.5625, 0.6875, 0.5625, 0.625, 0.5938, 0.125, 0.5938, 0.1875, 0.5625, 0.1875, 0.5625, 0.125, 0.5938, 0.5625, 0.5938, 0.625, 0.5625, 0.625, 0.5625, 0.5625, 0.5938, 0.0625, 0.5938, 0.125, 0.5625, 0.125, 0.5625, 0.0625, 0.5938, 0.5, 0.5938, 0.5625, 0.5625, 0.5625, 0.5625, 0.5, 0.5938, 0.9375, 0.5781, 1.0, 0.5625, 0.9375, 0.5781, 0.0, 0.5938, 0.0625, 0.5625, 0.0625, 0.5938, 0.4375, 0.5938, 0.5, 0.5625, 0.5, 0.5625, 0.4375, 0.5938, 0.875, 0.5938, 0.9375, 0.5625, 0.9375, 0.5625, 0.875, 0.5938, 0.375, 0.5938, 0.4375, 0.5625, 0.4375, 0.5625, 0.375, 0.5938, 0.8125, 0.5938, 0.875, 0.5625, 0.875, 0.5625, 0.8125, 0.5938, 0.3125, 0.5938, 0.375, 0.5625, 0.375, 0.5625, 0.3125, 0.5938, 0.75, 0.5938, 0.8125, 0.5625, 0.8125, 0.5625, 0.75, 0.5938, 0.25, 0.5938, 0.3125, 0.5625, 0.3125, 0.5625, 0.25, 0.5625, 0.4375, 0.5625, 0.5, 0.5312, 0.5, 0.5312, 0.4375, 0.5625, 0.875, 0.5625, 0.9375, 0.5312, 0.9375, 0.5312, 0.875, 0.5625, 0.375, 0.5625, 0.4375, 0.5312, 0.4375, 0.5312, 0.375, 0.5625, 0.8125, 0.5625, 0.875, 0.5312, 0.875, 0.5312, 0.8125, 0.5625, 0.3125, 0.5625, 0.375, 0.5312, 0.375, 0.5312, 0.3125, 0.5625, 0.75, 0.5625, 0.8125, 0.5312, 0.8125, 0.5312, 0.75, 0.5625, 0.25, 0.5625, 0.3125, 0.5312, 0.3125, 0.5312, 0.25, 0.5625, 0.6875, 0.5625, 0.75, 0.5312, 0.75, 0.5312, 0.6875, 0.5625, 0.1875, 0.5625, 0.25, 0.5312, 0.25, 0.5312, 0.1875, 0.5625, 0.625, 0.5625, 0.6875, 0.5312, 0.6875, 0.5312, 0.625, 0.5625, 0.125, 0.5625, 0.1875, 0.5312, 0.1875, 0.5312, 0.125, 0.5625, 0.5625, 0.5625, 0.625, 0.5312, 0.625, 0.5312, 0.5625, 0.5625, 0.0625, 0.5625, 0.125, 0.5312, 0.125, 0.5312, 0.0625, 0.5625, 0.5, 0.5625, 0.5625, 0.5312, 0.5625, 0.5312, 0.5, 0.5625, 0.9375, 0.5469, 1.0, 0.5312, 0.9375, 0.5469, 0.0, 0.5625, 0.0625, 0.5312, 0.0625, 0.5312, 0.1875, 0.5312, 0.25, 0.5, 0.25, 0.5, 0.1875, 0.5312, 0.625, 0.5312, 0.6875, 0.5, 0.6875, 0.5, 0.625, 0.5312, 0.125, 0.5312, 0.1875, 0.5, 0.1875, 0.5, 0.125, 0.5312, 0.5625, 0.5312, 0.625, 0.5, 0.625, 0.5, 0.5625, 0.5312, 0.0625, 0.5312, 0.125, 0.5, 0.125, 0.5, 0.0625, 0.5312, 0.5, 0.5312, 0.5625, 0.5, 0.5625, 0.5, 0.5, 0.5312, 0.9375, 0.5156, 1.0, 0.5, 0.9375, 0.5156, 0.0, 0.5312, 0.0625, 0.5, 0.0625, 0.5312, 0.4375, 0.5312, 0.5, 0.5, 0.5, 0.5, 0.4375, 0.5312, 0.875, 0.5312, 0.9375, 0.5, 0.9375, 0.5, 0.875, 0.5312, 0.375, 0.5312, 0.4375, 0.5, 0.4375, 0.5, 0.375, 0.5312, 0.8125, 0.5312, 0.875, 0.5, 0.875, 0.5, 0.8125, 0.5312, 0.3125, 0.5312, 0.375, 0.5, 0.375, 0.5, 0.3125, 0.5312, 0.75, 0.5312, 0.8125, 0.5, 0.8125, 0.5, 0.75, 0.5312, 0.25, 0.5312, 0.3125, 0.5, 0.3125, 0.5, 0.25, 0.5312, 0.6875, 0.5312, 0.75, 0.5, 0.75, 0.5, 0.6875, 0.5, 0.375, 0.5, 0.4375, 0.4688, 0.4375, 0.4688, 0.375, 0.5, 0.8125, 0.5, 0.875, 0.4688, 0.875, 0.4688, 0.8125, 0.5, 0.3125, 0.5, 0.375, 0.4688, 0.375, 0.4687, 0.3125, 0.5, 0.75, 0.5, 0.8125, 0.4688, 0.8125, 0.4688, 0.75, 0.5, 0.25, 0.5, 0.3125, 0.4687, 0.3125, 0.4688, 0.25, 0.5, 0.6875, 0.5, 0.75, 0.4688, 0.75, 0.4687, 0.6875, 0.5, 0.1875, 0.5, 0.25, 0.4688, 0.25, 0.4688, 0.1875, 0.5, 0.625, 0.5, 0.6875, 0.4687, 0.6875, 0.4688, 0.625, 0.5, 0.125, 0.5, 0.1875, 0.4688, 0.1875, 0.4688, 0.125, 0.5, 0.5625, 0.5, 0.625, 0.4688, 0.625, 0.4688, 0.5625, 0.5, 0.0625, 0.5, 0.125, 0.4688, 0.125, 0.4688, 0.0625, 0.5, 0.5, 0.5, 0.5625, 0.4688, 0.5625, 0.4687, 0.5, 0.5, 0.9375, 0.4844, 1.0, 0.4688, 0.9375, 0.4844, 0.0, 0.5, 0.0625, 0.4688, 0.0625, 0.5, 0.4375, 0.5, 0.5, 0.4687, 0.5, 0.4688, 0.4375, 0.5, 0.875, 0.5, 0.9375, 0.4688, 0.9375, 0.4688, 0.875, 0.4688, 0.125, 0.4688, 0.1875, 0.4375, 0.1875, 0.4375, 0.125, 0.4688, 0.5625, 0.4688, 0.625, 0.4375, 0.625, 0.4375, 0.5625, 0.4688, 0.0625, 0.4688, 0.125, 0.4375, 0.125, 0.4375, 0.0625, 0.4687, 0.5, 0.4688, 0.5625, 0.4375, 0.5625, 0.4375, 0.5, 0.4688, 0.9375, 0.4531, 1.0, 0.4375, 0.9375, 0.4531, 0.0, 0.4688, 0.0625, 0.4375, 0.0625, 0.4688, 0.4375, 0.4687, 0.5, 0.4375, 0.5, 0.4375, 0.4375, 0.4688, 0.875, 0.4688, 0.9375, 0.4375, 0.9375, 0.4375, 0.875, 0.4688, 0.375, 0.4688, 0.4375, 0.4375, 0.4375, 0.4375, 0.375, 0.4688, 0.8125, 0.4688, 0.875, 0.4375, 0.875, 0.4375, 0.8125, 0.4687, 0.3125, 0.4688, 0.375, 0.4375, 0.375, 0.4375, 0.3125, 0.4688, 0.75, 0.4688, 0.8125, 0.4375, 0.8125, 0.4375, 0.75, 0.4688, 0.25, 0.4687, 0.3125, 0.4375, 0.3125, 0.4375, 0.25, 0.4687, 0.6875, 0.4688, 0.75, 0.4375, 0.75, 0.4375, 0.6875, 0.4688, 0.1875, 0.4688, 0.25, 0.4375, 0.25, 0.4375, 0.1875, 0.4688, 0.625, 0.4687, 0.6875, 0.4375, 0.6875, 0.4375, 0.625, 0.4375, 0.8125, 0.4375, 0.875, 0.4062, 0.875, 0.4062, 0.8125, 0.4375, 0.3125, 0.4375, 0.375, 0.4062, 0.375, 0.4062, 0.3125, 0.4375, 0.75, 0.4375, 0.8125, 0.4062, 0.8125, 0.4062, 0.75, 0.4375, 0.25, 0.4375, 0.3125, 0.4062, 0.3125, 0.4062, 0.25, 0.4375, 0.6875, 0.4375, 0.75, 0.4062, 0.75, 0.4062, 0.6875, 0.4375, 0.1875, 0.4375, 0.25, 0.4062, 0.25, 0.4062, 0.1875, 0.4375, 0.625, 0.4375, 0.6875, 0.4062, 0.6875, 0.4062, 0.625, 0.4375, 0.125, 0.4375, 0.1875, 0.4062, 0.1875, 0.4062, 0.125, 0.4375, 0.5625, 0.4375, 0.625, 0.4062, 0.625, 0.4062, 0.5625, 0.4375, 0.0625, 0.4375, 0.125, 0.4062, 0.125, 0.4062, 0.0625, 0.4375, 0.5, 0.4375, 0.5625, 0.4062, 0.5625, 0.4062, 0.5, 0.4375, 0.9375, 0.4219, 1.0, 0.4062, 0.9375, 0.4219, 0.0, 0.4375, 0.0625, 0.4062, 0.0625, 0.4375, 0.4375, 0.4375, 0.5, 0.4062, 0.5, 0.4062, 0.4375, 0.4375, 0.875, 0.4375, 0.9375, 0.4062, 0.9375, 0.4062, 0.875, 0.4375, 0.375, 0.4375, 0.4375, 0.4062, 0.4375, 0.4062, 0.375, 0.4062, 0.5625, 0.4062, 0.625, 0.375, 0.625, 0.375, 0.5625, 0.4062, 0.0625, 0.4062, 0.125, 0.375, 0.125, 0.375, 0.0625, 0.4062, 0.5, 0.4062, 0.5625, 0.375, 0.5625, 0.375, 0.5, 0.4062, 0.9375, 0.3906, 1.0, 0.375, 0.9375, 0.3906, 0.0, 0.4062, 0.0625, 0.375, 0.0625, 0.4062, 0.4375, 0.4062, 0.5, 0.375, 0.5, 0.375, 0.4375, 0.4062, 0.875, 0.4062, 0.9375, 0.375, 0.9375, 0.375, 0.875, 0.4062, 0.375, 0.4062, 0.4375, 0.375, 0.4375, 0.375, 0.375, 0.4062, 0.8125, 0.4062, 0.875, 0.375, 0.875, 0.375, 0.8125, 0.4062, 0.3125, 0.4062, 0.375, 0.375, 0.375, 0.375, 0.3125, 0.4062, 0.75, 0.4062, 0.8125, 0.375, 0.8125, 0.375, 0.75, 0.4062, 0.25, 0.4062, 0.3125, 0.375, 0.3125, 0.375, 0.25, 0.4062, 0.6875, 0.4062, 0.75, 0.375, 0.75, 0.375, 0.6875, 0.4062, 0.1875, 0.4062, 0.25, 0.375, 0.25, 0.375, 0.1875, 0.4062, 0.625, 0.4062, 0.6875, 0.375, 0.6875, 0.375, 0.625, 0.4062, 0.125, 0.4062, 0.1875, 0.375, 0.1875, 0.375, 0.125, 0.375, 0.3125, 0.375, 0.375, 0.3438, 0.375, 0.3438, 0.3125, 0.375, 0.75, 0.375, 0.8125, 0.3438, 0.8125, 0.3438, 0.75, 0.375, 0.25, 0.375, 0.3125, 0.3438, 0.3125, 0.3438, 0.25, 0.375, 0.6875, 0.375, 0.75, 0.3438, 0.75, 0.3438, 0.6875, 0.375, 0.1875, 0.375, 0.25, 0.3438, 0.25, 0.3438, 0.1875, 0.375, 0.625, 0.375, 0.6875, 0.3438, 0.6875, 0.3438, 0.625, 0.375, 0.125, 0.375, 0.1875, 0.3438, 0.1875, 0.3438, 0.125, 0.375, 0.5625, 0.375, 0.625, 0.3438, 0.625, 0.3438, 0.5625, 0.375, 0.0625, 0.375, 0.125, 0.3438, 0.125, 0.3438, 0.0625, 0.375, 0.5, 0.375, 0.5625, 0.3438, 0.5625, 0.3437, 0.5, 0.375, 0.9375, 0.3594, 1.0, 0.3438, 0.9375, 0.3594, 0.0, 0.375, 0.0625, 0.3438, 0.0625, 0.375, 0.4375, 0.375, 0.5, 0.3437, 0.5, 0.3438, 0.4375, 0.375, 0.875, 0.375, 0.9375, 0.3438, 0.9375, 0.3438, 0.875, 0.375, 0.375, 0.375, 0.4375, 0.3438, 0.4375, 0.3438, 0.375, 0.375, 0.8125, 0.375, 0.875, 0.3438, 0.875, 0.3438, 0.8125, 0.3438, 0.0625, 0.3438, 0.125, 0.3125, 0.125, 0.3125, 0.0625, 0.3437, 0.5, 0.3438, 0.5625, 0.3125, 0.5625, 0.3125, 0.5, 0.3438, 0.9375, 0.3281, 1.0, 0.3125, 0.9375, 0.3281, 0.0, 0.3438, 0.0625, 0.3125, 0.0625, 0.3438, 0.4375, 0.3437, 0.5, 0.3125, 0.5, 0.3125, 0.4375, 0.3438, 0.875, 0.3438, 0.9375, 0.3125, 0.9375, 0.3125, 0.875, 0.3438, 0.375, 0.3438, 0.4375, 0.3125, 0.4375, 0.3125, 0.375, 0.3438, 0.8125, 0.3438, 0.875, 0.3125, 0.875, 0.3125, 0.8125, 0.3438, 0.3125, 0.3438, 0.375, 0.3125, 0.375, 0.3125, 0.3125, 0.3438, 0.75, 0.3438, 0.8125, 0.3125, 0.8125, 0.3125, 0.75, 0.3438, 0.25, 0.3438, 0.3125, 0.3125, 0.3125, 0.3125, 0.25, 0.3438, 0.6875, 0.3438, 0.75, 0.3125, 0.75, 0.3125, 0.6875, 0.3438, 0.1875, 0.3438, 0.25, 0.3125, 0.25, 0.3125, 0.1875, 0.3438, 0.625, 0.3438, 0.6875, 0.3125, 0.6875, 0.3125, 0.625, 0.3438, 0.125, 0.3438, 0.1875, 0.3125, 0.1875, 0.3125, 0.125, 0.3438, 0.5625, 0.3438, 0.625, 0.3125, 0.625, 0.3125, 0.5625, 0.3125, 0.75, 0.3125, 0.8125, 0.2812, 0.8125, 0.2812, 0.75, 0.3125, 0.25, 0.3125, 0.3125, 0.2812, 0.3125, 0.2812, 0.25, 0.3125, 0.6875, 0.3125, 0.75, 0.2812, 0.75, 0.2812, 0.6875, 0.3125, 0.1875, 0.3125, 0.25, 0.2812, 0.25, 0.2812, 0.1875, 0.3125, 0.625, 0.3125, 0.6875, 0.2812, 0.6875, 0.2812, 0.625, 0.3125, 0.125, 0.3125, 0.1875, 0.2812, 0.1875, 0.2812, 0.125, 0.3125, 0.5625, 0.3125, 0.625, 0.2812, 0.625, 0.2812, 0.5625, 0.3125, 0.0625, 0.3125, 0.125, 0.2812, 0.125, 0.2812, 0.0625, 0.3125, 0.5, 0.3125, 0.5625, 0.2812, 0.5625, 0.2812, 0.5, 0.3125, 0.9375, 0.2969, 1.0, 0.2812, 0.9375, 0.2969, 0.0, 0.3125, 0.0625, 0.2812, 0.0625, 0.3125, 0.4375, 0.3125, 0.5, 0.2812, 0.5, 0.2812, 0.4375, 0.3125, 0.875, 0.3125, 0.9375, 0.2812, 0.9375, 0.2812, 0.875, 0.3125, 0.375, 0.3125, 0.4375, 0.2812, 0.4375, 0.2812, 0.375, 0.3125, 0.8125, 0.3125, 0.875, 0.2812, 0.875, 0.2812, 0.8125, 0.3125, 0.3125, 0.3125, 0.375, 0.2812, 0.375, 0.2812, 0.3125, 0.2812, 0.5, 0.2812, 0.5625, 0.25, 0.5625, 0.25, 0.5, 0.2812, 0.9375, 0.2656, 1.0, 0.25, 0.9375, 0.2656, 0.0, 0.2812, 0.0625, 0.25, 0.0625, 0.2812, 0.4375, 0.2812, 0.5, 0.25, 0.5, 0.25, 0.4375, 0.2812, 0.875, 0.2812, 0.9375, 0.25, 0.9375, 0.25, 0.875, 0.2812, 0.375, 0.2812, 0.4375, 0.25, 0.4375, 0.25, 0.375, 0.2812, 0.8125, 0.2812, 0.875, 0.25, 0.875, 0.25, 0.8125, 0.2812, 0.3125, 0.2812, 0.375, 0.25, 0.375, 0.25, 0.3125, 0.2812, 0.75, 0.2812, 0.8125, 0.25, 0.8125, 0.25, 0.75, 0.2812, 0.25, 0.2812, 0.3125, 0.25, 0.3125, 0.25, 0.25, 0.2812, 0.6875, 0.2812, 0.75, 0.25, 0.75, 0.25, 0.6875, 0.2812, 0.1875, 0.2812, 0.25, 0.25, 0.25, 0.25, 0.1875, 0.2812, 0.625, 0.2812, 0.6875, 0.25, 0.6875, 0.25, 0.625, 0.2812, 0.125, 0.2812, 0.1875, 0.25, 0.1875, 0.25, 0.125, 0.2812, 0.5625, 0.2812, 0.625, 0.25, 0.625, 0.25, 0.5625, 0.2812, 0.0625, 0.2812, 0.125, 0.25, 0.125, 0.25, 0.0625, 0.25, 0.25, 0.25, 0.3125, 0.2188, 0.3125, 0.2188, 0.25, 0.25, 0.6875, 0.25, 0.75, 0.2188, 0.75, 0.2188, 0.6875, 0.25, 0.1875, 0.25, 0.25, 0.2188, 0.25, 0.2188, 0.1875, 0.25, 0.625, 0.25, 0.6875, 0.2188, 0.6875, 0.2188, 0.625, 0.25, 0.125, 0.25, 0.1875, 0.2188, 0.1875, 0.2188, 0.125, 0.25, 0.5625, 0.25, 0.625, 0.2188, 0.625, 0.2188, 0.5625, 0.25, 0.0625, 0.25, 0.125, 0.2188, 0.125, 0.2188, 0.0625, 0.25, 0.5, 0.25, 0.5625, 0.2188, 0.5625, 0.2187, 0.5, 0.25, 0.9375, 0.2344, 1.0, 0.2188, 0.9375, 0.2344, 0.0, 0.25, 0.0625, 0.2188, 0.0625, 0.25, 0.4375, 0.25, 0.5, 0.2187, 0.5, 0.2188, 0.4375, 0.25, 0.875, 0.25, 0.9375, 0.2188, 0.9375, 0.2188, 0.875, 0.25, 0.375, 0.25, 0.4375, 0.2188, 0.4375, 0.2188, 0.375, 0.25, 0.8125, 0.25, 0.875, 0.2188, 0.875, 0.2188, 0.8125, 0.25, 0.3125, 0.25, 0.375, 0.2188, 0.375, 0.2188, 0.3125, 0.25, 0.75, 0.25, 0.8125, 0.2188, 0.8125, 0.2188, 0.75, 0.2031, 0.0, 0.2188, 0.0625, 0.1875, 0.0625, 0.2188, 0.4375, 0.2187, 0.5, 0.1875, 0.5, 0.1875, 0.4375, 0.2188, 0.875, 0.2188, 0.9375, 0.1875, 0.9375, 0.1875, 0.875, 0.2188, 0.375, 0.2188, 0.4375, 0.1875, 0.4375, 0.1875, 0.375, 0.2188, 0.8125, 0.2188, 0.875, 0.1875, 0.875, 0.1875, 0.8125, 0.2188, 0.3125, 0.2188, 0.375, 0.1875, 0.375, 0.1875, 0.3125, 0.2188, 0.75, 0.2188, 0.8125, 0.1875, 0.8125, 0.1875, 0.75, 0.2188, 0.25, 0.2188, 0.3125, 0.1875, 0.3125, 0.1875, 0.25, 0.2188, 0.6875, 0.2188, 0.75, 0.1875, 0.75, 0.1875, 0.6875, 0.2188, 0.1875, 0.2188, 0.25, 0.1875, 0.25, 0.1875, 0.1875, 0.2188, 0.625, 0.2188, 0.6875, 0.1875, 0.6875, 0.1875, 0.625, 0.2188, 0.125, 0.2188, 0.1875, 0.1875, 0.1875, 0.1875, 0.125, 0.2188, 0.5625, 0.2188, 0.625, 0.1875, 0.625, 0.1875, 0.5625, 0.2188, 0.0625, 0.2188, 0.125, 0.1875, 0.125, 0.1875, 0.0625, 0.2187, 0.5, 0.2188, 0.5625, 0.1875, 0.5625, 0.1875, 0.5, 0.2188, 0.9375, 0.2031, 1.0, 0.1875, 0.9375, 0.1875, 0.1875, 0.1875, 0.25, 0.1562, 0.25, 0.1562, 0.1875, 0.1875, 0.625, 0.1875, 0.6875, 0.1562, 0.6875, 0.1563, 0.625, 0.1875, 0.125, 0.1875, 0.1875, 0.1562, 0.1875, 0.1562, 0.125, 0.1875, 0.5625, 0.1875, 0.625, 0.1563, 0.625, 0.1562, 0.5625, 0.1875, 0.0625, 0.1875, 0.125, 0.1562, 0.125, 0.1563, 0.0625, 0.1875, 0.5, 0.1875, 0.5625, 0.1562, 0.5625, 0.1562, 0.5, 0.1875, 0.9375, 0.1719, 1.0, 0.1563, 0.9375, 0.1719, 0.0, 0.1875, 0.0625, 0.1563, 0.0625, 0.1875, 0.4375, 0.1875, 0.5, 0.1562, 0.5, 0.1562, 0.4375, 0.1875, 0.875, 0.1875, 0.9375, 0.1563, 0.9375, 0.1562, 0.875, 0.1875, 0.375, 0.1875, 0.4375, 0.1562, 0.4375, 0.1563, 0.375, 0.1875, 0.8125, 0.1875, 0.875, 0.1562, 0.875, 0.1562, 0.8125, 0.1875, 0.3125, 0.1875, 0.375, 0.1563, 0.375, 0.1562, 0.3125, 0.1875, 0.75, 0.1875, 0.8125, 0.1562, 0.8125, 0.1562, 0.75, 0.1875, 0.25, 0.1875, 0.3125, 0.1562, 0.3125, 0.1562, 0.25, 0.1875, 0.6875, 0.1875, 0.75, 0.1562, 0.75, 0.1562, 0.6875, 0.1562, 0.875, 0.1563, 0.9375, 0.125, 0.9375, 0.125, 0.875, 0.1563, 0.375, 0.1562, 0.4375, 0.125, 0.4375, 0.125, 0.375, 0.1562, 0.8125, 0.1562, 0.875, 0.125, 0.875, 0.125, 0.8125, 0.1562, 0.3125, 0.1563, 0.375, 0.125, 0.375, 0.125, 0.3125, 0.1562, 0.75, 0.1562, 0.8125, 0.125, 0.8125, 0.125, 0.75, 0.1562, 0.25, 0.1562, 0.3125, 0.125, 0.3125, 0.125, 0.25, 0.1562, 0.6875, 0.1562, 0.75, 0.125, 0.75, 0.125, 0.6875, 0.1562, 0.1875, 0.1562, 0.25, 0.125, 0.25, 0.125, 0.1875, 0.1563, 0.625, 0.1562, 0.6875, 0.125, 0.6875, 0.125, 0.625, 0.1562, 0.125, 0.1562, 0.1875, 0.125, 0.1875, 0.125, 0.125, 0.1562, 0.5625, 0.1563, 0.625, 0.125, 0.625, 0.125, 0.5625, 0.1563, 0.0625, 0.1562, 0.125, 0.125, 0.125, 0.125, 0.0625, 0.1562, 0.5, 0.1562, 0.5625, 0.125, 0.5625, 0.125, 0.5, 0.1563, 0.9375, 0.1406, 1.0, 0.125, 0.9375, 0.1406, 0.0, 0.1563, 0.0625, 0.125, 0.0625, 0.1562, 0.4375, 0.1562, 0.5, 0.125, 0.5, 0.125, 0.4375, 0.125, 0.625, 0.125, 0.6875, 0.09375, 0.6875, 0.09375, 0.625, 0.125, 0.125, 0.125, 0.1875, 0.09375, 0.1875, 0.09375, 0.125, 0.125, 0.5625, 0.125, 0.625, 0.09375, 0.625, 0.09375, 0.5625, 0.125, 0.0625, 0.125, 0.125, 0.09375, 0.125, 0.09375, 0.0625, 0.125, 0.5, 0.125, 0.5625, 0.09375, 0.5625, 0.09375, 0.5, 0.125, 0.9375, 0.1094, 1.0, 0.09375, 0.9375, 0.1094, 0.0, 0.125, 0.0625, 0.09375, 0.0625, 0.125, 0.4375, 0.125, 0.5, 0.09375, 0.5, 0.09375, 0.4375, 0.125, 0.875, 0.125, 0.9375, 0.09375, 0.9375, 0.09375, 0.875, 0.125, 0.375, 0.125, 0.4375, 0.09375, 0.4375, 0.09375, 0.375, 0.125, 0.8125, 0.125, 0.875, 0.09375, 0.875, 0.09375, 0.8125, 0.125, 0.3125, 0.125, 0.375, 0.09375, 0.375, 0.09375, 0.3125, 0.125, 0.75, 0.125, 0.8125, 0.09375, 0.8125, 0.09375, 0.75, 0.125, 0.25, 0.125, 0.3125, 0.09375, 0.3125, 0.09375, 0.25, 0.125, 0.6875, 0.125, 0.75, 0.09375, 0.75, 0.09375, 0.6875, 0.125, 0.1875, 0.125, 0.25, 0.09375, 0.25, 0.09375, 0.1875, 0.09375, 0.375, 0.09375, 0.4375, 0.0625, 0.4375, 0.0625, 0.375, 0.09375, 0.8125, 0.09375, 0.875, 0.0625, 0.875, 0.0625, 0.8125, 0.09375, 0.3125, 0.09375, 0.375, 0.0625, 0.375, 0.0625, 0.3125, 0.09375, 0.75, 0.09375, 0.8125, 0.0625, 0.8125, 0.0625, 0.75, 0.09375, 0.25, 0.09375, 0.3125, 0.0625, 0.3125, 0.0625, 0.25, 0.09375, 0.6875, 0.09375, 0.75, 0.0625, 0.75, 0.0625, 0.6875, 0.09375, 0.1875, 0.09375, 0.25, 0.0625, 0.25, 0.0625, 0.1875, 0.09375, 0.625, 0.09375, 0.6875, 0.0625, 0.6875, 0.0625, 0.625, 0.09375, 0.125, 0.09375, 0.1875, 0.0625, 0.1875, 0.0625, 0.125, 0.09375, 0.5625, 0.09375, 0.625, 0.0625, 0.625, 0.0625, 0.5625, 0.09375, 0.0625, 0.09375, 0.125, 0.0625, 0.125, 0.0625, 0.0625, 0.09375, 0.5, 0.09375, 0.5625, 0.0625, 0.5625, 0.0625, 0.5, 0.09375, 0.9375, 0.07812, 1.0, 0.0625, 0.9375, 0.07812, 0.0, 0.09375, 0.0625, 0.0625, 0.0625, 0.09375, 0.4375, 0.09375, 0.5, 0.0625, 0.5, 0.0625, 0.4375, 0.09375, 0.875, 0.09375, 0.9375, 0.0625, 0.9375, 0.0625, 0.875, 0.0625, 0.125, 0.0625, 0.1875, 0.03125, 0.1875, 0.03125, 0.125, 0.0625, 0.5625, 0.0625, 0.625, 0.03125, 0.625, 0.03125, 0.5625, 0.0625, 0.0625, 0.0625, 0.125, 0.03125, 0.125, 0.03125, 0.0625, 0.0625, 0.5, 0.0625, 0.5625, 0.03125, 0.5625, 0.03125, 0.5, 0.0625, 0.9375, 0.04687, 1.0, 0.03125, 0.9375, 0.04687, 0.0, 0.0625, 0.0625, 0.03125, 0.0625, 0.0625, 0.4375, 0.0625, 0.5, 0.03125, 0.5, 0.03125, 0.4375, 0.0625, 0.875, 0.0625, 0.9375, 0.03125, 0.9375, 0.03125, 0.875, 0.0625, 0.375, 0.0625, 0.4375, 0.03125, 0.4375, 0.03125, 0.375, 0.0625, 0.8125, 0.0625, 0.875, 0.03125, 0.875, 0.03125, 0.8125, 0.0625, 0.3125, 0.0625, 0.375, 0.03125, 0.375, 0.03125, 0.3125, 0.0625, 0.75, 0.0625, 0.8125, 0.03125, 0.8125, 0.03125, 0.75, 0.0625, 0.25, 0.0625, 0.3125, 0.03125, 0.3125, 0.03125, 0.25, 0.0625, 0.6875, 0.0625, 0.75, 0.03125, 0.75, 0.03125, 0.6875, 0.0625, 0.1875, 0.0625, 0.25, 0.03125, 0.25, 0.03125, 0.1875, 0.0625, 0.625, 0.0625, 0.6875, 0.03125, 0.6875, 0.03125, 0.625, 0.03125, 0.8125, 0.03125, 0.875, 0.0, 0.875, 0.0, 0.8125, 0.03125, 0.3125, 0.03125, 0.375, 0.0, 0.375, 0.0, 0.3125, 0.03125, 0.75, 0.03125, 0.8125, 0.0, 0.8125, 0.0, 0.75, 0.03125, 0.25, 0.03125, 0.3125, 0.0, 0.3125, 0.0, 0.25, 0.03125, 0.6875, 0.03125, 0.75, 0.0, 0.75, 0.0, 0.6875, 0.03125, 0.1875, 0.03125, 0.25, 0.0, 0.25, 0.0, 0.1875, 0.03125, 0.625, 0.03125, 0.6875, 0.0, 0.6875, 0.0, 0.625, 0.03125, 0.125, 0.03125, 0.1875, 0.0, 0.1875, 0.0, 0.125, 0.03125, 0.5625, 0.03125, 0.625, 0.0, 0.625, 0.0, 0.5625, 0.03125, 0.0625, 0.03125, 0.125, 0.0, 0.125, 0.0, 0.0625, 0.03125, 0.5, 0.03125, 0.5625, 0.0, 0.5625, 0.0, 0.5, 0.03125, 0.9375, 0.01562, 1.0, 0.0, 0.9375, 0.01562, 0.0, 0.03125, 0.0625, 0.0, 0.0625, 0.03125, 0.4375, 0.03125, 0.5, 0.0, 0.5, 0.0, 0.4375, 0.03125, 0.875, 0.03125, 0.9375, 0.0, 0.9375, 0.0, 0.875, 0.03125, 0.375, 0.03125, 0.4375, 0.0, 0.4375, 0.0, 0.375, 1.0, 0.5625, 1.0, 0.625, 0.9688, 0.625, 0.9687, 0.5625, 1.0, 0.0625, 1.0, 0.125, 0.9687, 0.125, 0.9688, 0.0625, 1.0, 0.5, 1.0, 0.5625, 0.9687, 0.5625, 0.9687, 0.5, 1.0, 0.9375, 0.9844, 1.0, 0.9688, 0.9375, 0.9844, 0.0, 1.0, 0.0625, 0.9688, 0.0625, 1.0, 0.4375, 1.0, 0.5, 0.9687, 0.5, 0.9687, 0.4375, 1.0, 0.875, 1.0, 0.9375, 0.9688, 0.9375, 0.9687, 0.875, 1.0, 0.375, 1.0, 0.4375, 0.9687, 0.4375, 0.9688, 0.375, 1.0, 0.8125, 1.0, 0.875, 0.9687, 0.875, 0.9687, 0.8125, 1.0, 0.3125, 1.0, 0.375, 0.9688, 0.375, 0.9687, 0.3125, 1.0, 0.75, 1.0, 0.8125, 0.9687, 0.8125, 0.9688, 0.75, 1.0, 0.25, 1.0, 0.3125, 0.9687, 0.3125, 0.9688, 0.25, 1.0, 0.6875, 1.0, 0.75, 0.9688, 0.75, 0.9687, 0.6875, 1.0, 0.1875, 1.0, 0.25, 0.9688, 0.25, 0.9687, 0.1875, 1.0, 0.625, 1.0, 0.6875, 0.9687, 0.6875, 0.9688, 0.625, 1.0, 0.125, 1.0, 0.1875, 0.9687, 0.1875, 0.9687, 0.125, 0.9687, 0.3125, 0.9688, 0.375, 0.9375, 0.375, 0.9375, 0.3125, 0.9688, 0.75, 0.9687, 0.8125, 0.9375, 0.8125, 0.9375, 0.75, 0.9688, 0.25, 0.9687, 0.3125, 0.9375, 0.3125, 0.9375, 0.25, 0.9687, 0.6875, 0.9688, 0.75, 0.9375, 0.75, 0.9375, 0.6875, 0.9687, 0.1875, 0.9688, 0.25, 0.9375, 0.25, 0.9375, 0.1875, 0.9688, 0.625, 0.9687, 0.6875, 0.9375, 0.6875, 0.9375, 0.625, 0.9687, 0.125, 0.9687, 0.1875, 0.9375, 0.1875, 0.9375, 0.125, 0.9687, 0.5625, 0.9688, 0.625, 0.9375, 0.625, 0.9375, 0.5625, 0.9688, 0.0625, 0.9687, 0.125, 0.9375, 0.125, 0.9375, 0.0625, 0.9687, 0.5, 0.9687, 0.5625, 0.9375, 0.5625, 0.9375, 0.5, 0.9688, 0.9375, 0.9531, 1.0, 0.9375, 0.9375, 0.9531, 0.0, 0.9688, 0.0625, 0.9375, 0.0625, 0.9687, 0.4375, 0.9687, 0.5, 0.9375, 0.5, 0.9375, 0.4375, 0.9687, 0.875, 0.9688, 0.9375, 0.9375, 0.9375, 0.9375, 0.875, 0.9688, 0.375, 0.9687, 0.4375, 0.9375, 0.4375, 0.9375, 0.375, 0.9687, 0.8125, 0.9687, 0.875, 0.9375, 0.875, 0.9375, 0.8125, 0.9375, 0.0625, 0.9375, 0.125, 0.9062, 0.125, 0.9062, 0.0625, 0.9375, 0.5, 0.9375, 0.5625, 0.9062, 0.5625, 0.9062, 0.5, 0.9375, 0.9375, 0.9219, 1.0, 0.9062, 0.9375, 0.9219, 0.0, 0.9375, 0.0625, 0.9062, 0.0625, 0.9375, 0.4375, 0.9375, 0.5, 0.9062, 0.5, 0.9062, 0.4375, 0.9375, 0.875, 0.9375, 0.9375, 0.9062, 0.9375, 0.9062, 0.875, 0.9375, 0.375, 0.9375, 0.4375, 0.9062, 0.4375, 0.9062, 0.375, 0.9375, 0.8125, 0.9375, 0.875, 0.9062, 0.875, 0.9062, 0.8125, 0.9375, 0.3125, 0.9375, 0.375, 0.9062, 0.375, 0.9062, 0.3125, 0.9375, 0.75, 0.9375, 0.8125, 0.9062, 0.8125, 0.9062, 0.75, 0.9375, 0.25, 0.9375, 0.3125, 0.9062, 0.3125, 0.9062, 0.25, 0.9375, 0.6875, 0.9375, 0.75, 0.9062, 0.75, 0.9062, 0.6875, 0.9375, 0.1875, 0.9375, 0.25, 0.9062, 0.25, 0.9062, 0.1875, 0.9375, 0.625, 0.9375, 0.6875, 0.9062, 0.6875, 0.9062, 0.625, 0.9375, 0.125, 0.9375, 0.1875, 0.9062, 0.1875, 0.9062, 0.125, 0.9375, 0.5625, 0.9375, 0.625, 0.9062, 0.625, 0.9062, 0.5625, 0.9062, 0.25, 0.9062, 0.3125, 0.875, 0.3125, 0.875, 0.25, 0.9062, 0.6875, 0.9062, 0.75, 0.875, 0.75, 0.875, 0.6875, 0.9062, 0.1875, 0.9062, 0.25, 0.875, 0.25, 0.875, 0.1875, 0.9062, 0.625, 0.9062, 0.6875, 0.875, 0.6875, 0.875, 0.625, 0.9062, 0.125, 0.9062, 0.1875, 0.875, 0.1875, 0.875, 0.125, 0.9062, 0.5625, 0.9062, 0.625, 0.875, 0.625, 0.875, 0.5625, 0.9062, 0.0625, 0.9062, 0.125, 0.875, 0.125, 0.875, 0.0625, 0.9062, 0.5, 0.9062, 0.5625, 0.875, 0.5625, 0.875, 0.5, 0.9062, 0.9375, 0.8906, 1.0, 0.875, 0.9375, 0.8906, 0.0, 0.9062, 0.0625, 0.875, 0.0625, 0.9062, 0.4375, 0.9062, 0.5, 0.875, 0.5, 0.875, 0.4375, 0.9062, 0.875, 0.9062, 0.9375, 0.875, 0.9375, 0.875, 0.875, 0.9062, 0.375, 0.9062, 0.4375, 0.875, 0.4375, 0.875, 0.375, 0.9062, 0.8125, 0.9062, 0.875, 0.875, 0.875, 0.875, 0.8125, 0.9062, 0.3125, 0.9062, 0.375, 0.875, 0.375, 0.875, 0.3125, 0.9062, 0.75, 0.9062, 0.8125, 0.875, 0.8125, 0.875, 0.75, 0.875, 0.9375, 0.8594, 1.0, 0.8438, 0.9375, 0.8594, 0.0, 0.875, 0.0625, 0.8438, 0.0625, 0.875, 0.4375, 0.875, 0.5, 0.8437, 0.5, 0.8437, 0.4375, 0.875, 0.875, 0.875, 0.9375, 0.8438, 0.9375, 0.8438, 0.875, 0.875, 0.375, 0.875, 0.4375, 0.8437, 0.4375, 0.8438, 0.375, 0.875, 0.8125, 0.875, 0.875, 0.8438, 0.875, 0.8437, 0.8125, 0.875, 0.3125, 0.875, 0.375, 0.8438, 0.375, 0.8437, 0.3125, 0.875, 0.75, 0.875, 0.8125, 0.8437, 0.8125, 0.8438, 0.75, 0.875, 0.25, 0.875, 0.3125, 0.8437, 0.3125, 0.8438, 0.25, 0.875, 0.6875, 0.875, 0.75, 0.8438, 0.75, 0.8437, 0.6875, 0.875, 0.1875, 0.875, 0.25, 0.8438, 0.25, 0.8437, 0.1875, 0.875, 0.625, 0.875, 0.6875, 0.8437, 0.6875, 0.8438, 0.625, 0.875, 0.125, 0.875, 0.1875, 0.8437, 0.1875, 0.8438, 0.125, 0.875, 0.5625, 0.875, 0.625, 0.8438, 0.625, 0.8437, 0.5625, 0.875, 0.0625, 0.875, 0.125, 0.8438, 0.125, 0.8438, 0.0625, 0.875, 0.5, 0.875, 0.5625, 0.8437, 0.5625, 0.8437, 0.5, 0.8437, 0.6875, 0.8438, 0.75, 0.8125, 0.75, 0.8125, 0.6875, 0.8437, 0.1875, 0.8438, 0.25, 0.8125, 0.25, 0.8125, 0.1875, 0.8438, 0.625, 0.8437, 0.6875, 0.8125, 0.6875, 0.8125, 0.625, 0.8438, 0.125, 0.8437, 0.1875, 0.8125, 0.1875, 0.8125, 0.125, 0.8437, 0.5625, 0.8438, 0.625, 0.8125, 0.625, 0.8125, 0.5625, 0.8438, 0.0625, 0.8438, 0.125, 0.8125, 0.125, 0.8125, 0.0625, 0.8437, 0.5, 0.8437, 0.5625, 0.8125, 0.5625, 0.8125, 0.5, 0.8438, 0.9375, 0.8281, 1.0, 0.8125, 0.9375, 0.8281, 0.0, 0.8438, 0.0625, 0.8125, 0.0625, 0.8437, 0.4375, 0.8437, 0.5, 0.8125, 0.5, 0.8125, 0.4375, 0.8438, 0.875, 0.8438, 0.9375, 0.8125, 0.9375, 0.8125, 0.875, 0.8438, 0.375, 0.8437, 0.4375, 0.8125, 0.4375, 0.8125, 0.375, 0.8437, 0.8125, 0.8438, 0.875, 0.8125, 0.875, 0.8125, 0.8125, 0.8437, 0.3125, 0.8438, 0.375, 0.8125, 0.375, 0.8125, 0.3125, 0.8438, 0.75, 0.8437, 0.8125, 0.8125, 0.8125, 0.8125, 0.75, 0.8438, 0.25, 0.8437, 0.3125, 0.8125, 0.3125, 0.8125, 0.25, 0.8125, 0.4375, 0.8125, 0.5, 0.7812, 0.5, 0.7812, 0.4375, 0.8125, 0.875, 0.8125, 0.9375, 0.7812, 0.9375, 0.7812, 0.875, 0.8125, 0.375, 0.8125, 0.4375, 0.7812, 0.4375, 0.7812, 0.375, 0.8125, 0.8125, 0.8125, 0.875, 0.7812, 0.875, 0.7812, 0.8125, 0.8125, 0.3125, 0.8125, 0.375, 0.7812, 0.375, 0.7812, 0.3125, 0.8125, 0.75, 0.8125, 0.8125, 0.7812, 0.8125, 0.7812, 0.75, 0.8125, 0.25, 0.8125, 0.3125, 0.7812, 0.3125, 0.7812, 0.25, 0.8125, 0.6875, 0.8125, 0.75, 0.7812, 0.75, 0.7812, 0.6875, 0.8125, 0.1875, 0.8125, 0.25, 0.7812, 0.25, 0.7812, 0.1875, 0.8125, 0.625, 0.8125, 0.6875, 0.7812, 0.6875, 0.7812, 0.625, 0.8125, 0.125, 0.8125, 0.1875, 0.7812, 0.1875, 0.7812, 0.125, 0.8125, 0.5625, 0.8125, 0.625, 0.7812, 0.625, 0.7812, 0.5625, 0.8125, 0.0625, 0.8125, 0.125, 0.7812, 0.125, 0.7812, 0.0625, 0.8125, 0.5, 0.8125, 0.5625, 0.7812, 0.5625, 0.7812, 0.5, 0.8125, 0.9375, 0.7969, 1.0, 0.7812, 0.9375, 0.7969, 0.0, 0.8125, 0.0625, 0.7812, 0.0625, 0.7812, 0.1875, 0.7812, 0.25, 0.75, 0.25, 0.75, 0.1875, 0.7812, 0.625, 0.7812, 0.6875, 0.75, 0.6875, 0.75, 0.625, 0.7812, 0.125, 0.7812, 0.1875, 0.75, 0.1875, 0.75, 0.125, 0.7812, 0.5625, 0.7812, 0.625, 0.75, 0.625, 0.75, 0.5625, 0.7812, 0.0625, 0.7812, 0.125, 0.75, 0.125, 0.75, 0.0625, 0.7812, 0.5, 0.7812, 0.5625, 0.75, 0.5625, 0.75, 0.5, 0.7812, 0.9375, 0.7656, 1.0, 0.75, 0.9375, 0.7656, 0.0, 0.7812, 0.0625, 0.75, 0.0625, 0.7812, 0.4375, 0.7812, 0.5, 0.75, 0.5, 0.75, 0.4375, 0.7812, 0.875, 0.7812, 0.9375, 0.75, 0.9375, 0.75, 0.875, 0.7812, 0.375, 0.7812, 0.4375, 0.75, 0.4375, 0.75, 0.375, 0.7812, 0.8125, 0.7812, 0.875, 0.75, 0.875, 0.75, 0.8125, 0.7812, 0.3125, 0.7812, 0.375, 0.75, 0.375, 0.75, 0.3125, 0.7812, 0.75, 0.7812, 0.8125, 0.75, 0.8125, 0.75, 0.75, 0.7812, 0.25, 0.7812, 0.3125, 0.75, 0.3125, 0.75, 0.25, 0.7812, 0.6875, 0.7812, 0.75, 0.75, 0.75, 0.75, 0.6875])
me_sphere.update()
me_cylinder_001 = bpy.data.meshes.new('Cylinder.001')
me_cylinder_001.from_pydata([(1.357e-08, 0.7075, 1.0), (0.0, 1.0, 0.9669), (0.138, 0.694, 1.0), (0.1951, 0.9808, 0.9669), (0.2708, 0.6537, 1.0), (0.3827, 0.9239, 0.9669), (0.3931, 0.5883, 1.0), (0.5556, 0.8315, 0.9669), (0.5003, 0.5003, 1.0), (0.7071, 0.7071, 0.9669), (0.5883, 0.3931, 1.0), (0.8315, 0.5556, 0.9669), (0.6537, 0.2708, 1.0), (0.9239, 0.3827, 0.9669), (0.694, 0.138, 1.0), (0.9808, 0.1951, 0.9669), (0.7075, -6.333e-09, 1.0), (1.0, 0.0, 0.9669), (0.694, -0.138, 1.0), (0.9808, -0.1951, 0.9669), (0.6537, -0.2708, 1.0), (0.9239, -0.3827, 0.9669), (0.5883, -0.3931, 1.0), (0.8315, -0.5556, 0.9669), (0.5003, -0.5003, 1.0), (0.7071, -0.7071, 0.9669), (0.3931, -0.5883, 1.0), (0.5556, -0.8315, 0.9669), (0.2708, -0.6537, 1.0), (0.3827, -0.9239, 0.9669), (0.138, -0.694, 1.0), (0.1951, -0.9808, 0.9669), (1.289e-08, -0.7075, 1.0), (0.0, -1.0, 0.9669), (-0.138, -0.694, 1.0), (-0.1951, -0.9808, 0.9669), (-0.2708, -0.6537, 1.0), (-0.3827, -0.9239, 0.9669), (-0.3931, -0.5883, 1.0), (-0.5556, -0.8315, 0.9669), (-0.5003, -0.5003, 1.0), (-0.7071, -0.7071, 0.9669), (-0.5883, -0.3931, 1.0), (-0.8315, -0.5556, 0.9669), (-0.6537, -0.2708, 1.0), (-0.9239, -0.3827, 0.9669), (-0.694, -0.138, 1.0), (-0.9808, -0.1951, 0.9669), (-0.7075, -5.651e-09, 1.0), (-1.0, 0.0, 0.9669), (-0.694, 0.138, 1.0), (-0.9808, 0.1951, 0.9669), (-0.6537, 0.2708, 1.0), (-0.9239, 0.3827, 0.9669), (-0.5883, 0.3931, 1.0), (-0.8315, 0.5556, 0.9669), (-0.5003, 0.5003, 1.0), (-0.7071, 0.7071, 0.9669), (-0.3931, 0.5883, 1.0), (-0.5556, 0.8315, 0.9669), (-0.2708, 0.6537, 1.0), (-0.3827, 0.9239, 0.9669), (-0.138, 0.694, 1.0), (-0.1951, 0.9808, 0.9669), (1.188e-08, 1.708, 0.7683), (0.0, 1.0, 0.9389), (0.1951, 0.9808, 0.9389), (0.3332, 1.675, 0.7683), (0.3827, 0.9239, 0.9389), (0.6536, 1.578, 0.7683), (0.5556, 0.8315, 0.9389), (0.9488, 1.42, 0.7683), (0.7071, 0.7071, 0.9389), (1.208, 1.208, 0.7683), (0.8315, 0.5556, 0.9389), (1.42, 0.9488, 0.7683), (0.9239, 0.3827, 0.9389), (1.578, 0.6536, 0.7683), (0.9808, 0.1951, 0.9389), (1.675, 0.3332, 0.7683), (1.0, 0.0, 0.9389), (1.708, -6.987e-09, 0.7683), (0.9808, -0.1951, 0.9389), (1.675, -0.3332, 0.7683), (0.9239, -0.3827, 0.9389), (1.578, -0.6536, 0.7683), (0.8315, -0.5556, 0.9389), (1.42, -0.9488, 0.7683), (0.7071, -0.7071, 0.9389), (1.208, -1.208, 0.7683), (0.5556, -0.8315, 0.9389), (0.9488, -1.42, 0.7683), (0.3827, -0.9239, 0.9389), (0.6536, -1.578, 0.7683), (0.1951, -0.9808, 0.9389), (0.3332, -1.675, 0.7683), (0.0, -1.0, 0.9389), (1.188e-08, -1.708, 0.7683), (-0.1951, -0.9808, 0.9389), (-0.3332, -1.675, 0.7683), (-0.3827, -0.9239, 0.9389), (-0.6536, -1.578, 0.7683), (-0.5556, -0.8315, 0.9389), (-0.9488, -1.42, 0.7683), (-0.7071, -0.7071, 0.9389), (-1.208, -1.208, 0.7683), (-0.8315, -0.5556, 0.9389), (-1.42, -0.9488, 0.7683), (-0.9239, -0.3827, 0.9389), (-1.578, -0.6536, 0.7683), (-0.9808, -0.1951, 0.9389), (-1.675, -0.3332, 0.7683), (-1.0, 0.0, 0.9389), (-1.708, -6.987e-09, 0.7683), (-0.9808, 0.1951, 0.9389), (-1.675, 0.3332, 0.7683), (-0.9239, 0.3827, 0.9389), (-1.578, 0.6536, 0.7683), (-0.8315, 0.5556, 0.9389), (-1.42, 0.9488, 0.7683), (-0.7071, 0.7071, 0.9389), (-1.208, 1.208, 0.7683), (-0.5556, 0.8315, 0.9389), (-0.9488, 1.42, 0.7683), (-0.3827, 0.9239, 0.9389), (-0.6536, 1.578, 0.7683), (-0.1951, 0.9808, 0.9389), (-0.3332, 1.675, 0.7683), (2.693e-08, 0.7075, 1.233), (0.138, 0.694, 1.233), (0.2708, 0.6537, 1.233), (0.3931, 0.5883, 1.233), (0.5003, 0.5003, 1.233), (0.5883, 0.3931, 1.233), (0.6537, 0.2708, 1.233), (0.694, 0.138, 1.233), (0.7075, -6.333e-09, 1.233), (0.694, -0.138, 1.233), (0.6537, -0.2708, 1.233), (0.5883, -0.3931, 1.233), (0.5003, -0.5003, 1.233), (0.3931, -0.5883, 1.233), (0.2708, -0.6537, 1.233), (0.138, -0.694, 1.233), (2.624e-08, -0.7075, 1.233), (-0.138, -0.694, 1.233), (-0.2708, -0.6537, 1.233), (-0.3931, -0.5883, 1.233), (-0.5003, -0.5003, 1.233), (-0.5883, -0.3931, 1.233), (-0.6537, -0.2708, 1.233), (-0.694, -0.138, 1.233), (-0.7075, -5.651e-09, 1.233), (-0.694, 0.138, 1.233), (-0.6537, 0.2708, 1.233), (-0.5883, 0.3931, 1.233), (-0.5003, 0.5003, 1.233), (-0.3931, 0.5883, 1.233), (-0.2708, 0.6537, 1.233), (-0.138, 0.694, 1.233), (2.565e-08, 0.5518, 1.381), (0.1077, 0.5412, 1.381), (0.2112, 0.5098, 1.381), (0.3066, 0.4588, 1.381), (0.3902, 0.3902, 1.381), (0.4588, 0.3066, 1.381), (0.5098, 0.2112, 1.381), (0.5412, 0.1077, 1.381), (0.5518, -6.926e-09, 1.381), (0.5412, -0.1077, 1.381), (0.5098, -0.2112, 1.381), (0.4588, -0.3066, 1.381), (0.3902, -0.3902, 1.381), (0.3066, -0.4588, 1.381), (0.2112, -0.5098, 1.381), (0.1077, -0.5412, 1.381), (2.512e-08, -0.5518, 1.381), (-0.1077, -0.5412, 1.381), (-0.2112, -0.5098, 1.381), (-0.3066, -0.4588, 1.381), (-0.3902, -0.3902, 1.381), (-0.4588, -0.3066, 1.381), (-0.5098, -0.2112, 1.381), (-0.5412, -0.1077, 1.381), (-0.5518, -6.394e-09, 1.381), (-0.5412, 0.1077, 1.381), (-0.5098, 0.2112, 1.381), (-0.4588, 0.3066, 1.381), (-0.3902, 0.3902, 1.381), (-0.3066, 0.4588, 1.381), (-0.2112, 0.5098, 1.381), (-0.1077, 0.5412, 1.381), (1.469e-08, 0.3346, 1.551), (0.06528, 0.3282, 1.551), (0.1281, 0.3092, 1.551), (0.1859, 0.2782, 1.551), (0.2366, 0.2366, 1.551), (0.2782, 0.1859, 1.551), (0.3092, 0.1281, 1.551), (0.3282, 0.06528, 1.551), (0.3346, -5.666e-09, 1.551), (0.3282, -0.06528, 1.551), (0.3092, -0.1281, 1.551), (0.2782, -0.1859, 1.551), (0.2366, -0.2366, 1.551), (0.1859, -0.2782, 1.551), (0.1281, -0.3092, 1.551), (0.06528, -0.3282, 1.551), (1.437e-08, -0.3346, 1.551), (-0.06528, -0.3282, 1.551), (-0.1281, -0.3092, 1.551), (-0.1859, -0.2782, 1.551), (-0.2366, -0.2366, 1.551), (-0.2782, -0.1859, 1.551), (-0.3092, -0.1281, 1.551), (-0.3282, -0.06528, 1.551), (-0.3346, -5.344e-09, 1.551), (-0.3282, 0.06528, 1.551), (-0.3092, 0.1281, 1.551), (-0.2782, 0.1859, 1.551), (-0.2366, 0.2366, 1.551), (-0.1859, 0.2782, 1.551), (-0.1281, 0.3092, 1.551), (-0.06528, 0.3282, 1.551), (1.469e-08, 0.3346, 1.551), (0.06528, 0.3282, 1.551), (0.1281, 0.3092, 1.551), (0.1859, 0.2782, 1.551), (0.2366, 0.2366, 1.551), (0.2782, 0.1859, 1.551), (0.3092, 0.1281, 1.551), (0.3282, 0.06528, 1.551), (0.3346, -5.666e-09, 1.551), (0.3282, -0.06528, 1.551), (0.3092, -0.1281, 1.551), (0.2782, -0.1859, 1.551), (0.2366, -0.2366, 1.551), (0.1859, -0.2782, 1.551), (0.1281, -0.3092, 1.551), (0.06528, -0.3282, 1.551), (1.437e-08, -0.3346, 1.551), (-0.06528, -0.3282, 1.551), (-0.1281, -0.3092, 1.551), (-0.1859, -0.2782, 1.551), (-0.2366, -0.2366, 1.551), (-0.2782, -0.1859, 1.551), (-0.3092, -0.1281, 1.551), (-0.3282, -0.06528, 1.551), (-0.3346, -5.344e-09, 1.551), (-0.3282, 0.06528, 1.551), (-0.3092, 0.1281, 1.551), (-0.2782, 0.1859, 1.551), (-0.2366, 0.2366, 1.551), (-0.1859, 0.2782, 1.551), (-0.1281, 0.3092, 1.551), (-0.06528, 0.3282, 1.551), (1.596e-08, 0.1088, 1.633), (0.02123, 0.1067, 1.633), (0.04164, 0.1005, 1.633), (0.06045, 0.09047, 1.633), (0.07693, 0.07693, 1.633), (0.09047, 0.06045, 1.633), (0.1005, 0.04164, 1.633), (0.1067, 0.02123, 1.633), (0.1088, -3.099e-09, 1.633), (0.1067, -0.02123, 1.633), (0.1005, -0.04164, 1.633), (0.09047, -0.06045, 1.633), (0.07693, -0.07693, 1.633), (0.06045, -0.09047, 1.633), (0.04164, -0.1005, 1.633), (0.02123, -0.1067, 1.633), (1.585e-08, -0.1088, 1.633), (-0.02123, -0.1067, 1.633), (-0.04164, -0.1005, 1.633), (-0.06045, -0.09047, 1.633), (-0.07693, -0.07693, 1.633), (-0.09047, -0.06045, 1.633), (-0.1005, -0.04164, 1.633), (-0.1067, -0.02123, 1.633), (-0.1088, -2.994e-09, 1.633), (-0.1067, 0.02123, 1.633), (-0.1005, 0.04164, 1.633), (-0.09047, 0.06045, 1.633), (-0.07693, 0.07693, 1.633), (-0.06045, 0.09047, 1.633), (-0.04164, 0.1005, 1.633), (-0.02123, 0.1067, 1.633), (0.3019, 1.518, 0.8039), (7.185e-09, 1.547, 0.8039), (0.5922, 1.43, 0.8039), (0.8597, 1.287, 0.8039), (1.094, 1.094, 0.8039), (1.287, 0.8597, 0.8039), (1.43, 0.5922, 0.8039), (1.518, 0.3019, 0.8039), (1.547, -5.281e-09, 0.8039), (1.518, -0.3019, 0.8039), (1.43, -0.5922, 0.8039), (1.287, -0.8597, 0.8039), (1.094, -1.094, 0.8039), (0.8597, -1.287, 0.8039), (0.5922, -1.43, 0.8039), (0.3019, -1.518, 0.8039), (7.185e-09, -1.547, 0.8039), (-0.3019, -1.518, 0.8039), (-0.5922, -1.43, 0.8039), (-0.8597, -1.287, 0.8039), (-1.094, -1.094, 0.8039), (-1.287, -0.8597, 0.8039), (-1.43, -0.5922, 0.8039), (-1.518, -0.3019, 0.8039), (-1.547, -5.281e-09, 0.8039), (-1.518, 0.3019, 0.8039), (-1.43, 0.5922, 0.8039), (-1.287, 0.8597, 0.8039), (-1.094, 1.094, 0.8039), (-0.8597, 1.287, 0.8039), (-0.5922, 1.43, 0.8039), (-0.3019, 1.518, 0.8039)], [], [(65, 1, 3, 66), (70, 7, 9, 72), (72, 9, 11, 74), (74, 11, 13, 76), (76, 13, 15, 78), (78, 15, 17, 80), (80, 17, 19, 82), (82, 19, 21, 84), (84, 21, 23, 86), (86, 23, 25, 88), (88, 25, 27, 90), (90, 27, 29, 92), (92, 29, 31, 94), (94, 31, 33, 96), (96, 33, 35, 98), (98, 35, 37, 100), (100, 37, 39, 102), (102, 39, 41, 104), (104, 41, 43, 106), (106, 43, 45, 108), (108, 45, 47, 110), (110, 47, 49, 112), (112, 49, 51, 114), (114, 51, 53, 116), (116, 53, 55, 118), (118, 55, 57, 120), (120, 57, 59, 122), (122, 59, 61, 124), (124, 61, 63, 126), (66, 3, 5, 68), (68, 5, 7, 70), (126, 63, 1, 65), (3, 1, 0, 2), (5, 3, 2, 4), (7, 5, 4, 6), (9, 7, 6, 8), (11, 9, 8, 10), (13, 11, 10, 12), (15, 13, 12, 14), (17, 15, 14, 16), (19, 17, 16, 18), (21, 19, 18, 20), (23, 21, 20, 22), (25, 23, 22, 24), (27, 25, 24, 26), (29, 27, 26, 28), (31, 29, 28, 30), (33, 31, 30, 32), (35, 33, 32, 34), (37, 35, 34, 36), (39, 37, 36, 38), (41, 39, 38, 40), (43, 41, 40, 42), (45, 43, 42, 44), (47, 45, 44, 46), (49, 47, 46, 48), (51, 49, 48, 50), (53, 51, 50, 52), (55, 53, 52, 54), (57, 55, 54, 56), (59, 57, 56, 58), (61, 59, 58, 60), (63, 61, 60, 62), (1, 63, 62, 0), (14, 12, 134, 135), (65, 66, 67, 64), (66, 68, 69, 67), (68, 70, 71, 69), (70, 72, 73, 71), (72, 74, 75, 73), (74, 76, 77, 75), (76, 78, 79, 77), (78, 80, 81, 79), (80, 82, 83, 81), (82, 84, 85, 83), (84, 86, 87, 85), (86, 88, 89, 87), (88, 90, 91, 89), (90, 92, 93, 91), (92, 94, 95, 93), (94, 96, 97, 95), (96, 98, 99, 97), (98, 100, 101, 99), (100, 102, 103, 101), (102, 104, 105, 103), (104, 106, 107, 105), (106, 108, 109, 107), (108, 110, 111, 109), (110, 112, 113, 111), (112, 114, 115, 113), (114, 116, 117, 115), (116, 118, 119, 117), (118, 120, 121, 119), (120, 122, 123, 121), (122, 124, 125, 123), (124, 126, 127, 125), (126, 65, 64, 127), (85, 87, 299, 298), (153, 152, 184, 185), (32, 30, 143, 144), (50, 48, 152, 153), (6, 4, 130, 131), (24, 22, 139, 140), (42, 40, 148, 149), (60, 58, 157, 158), (16, 14, 135, 136), (34, 32, 144, 145), (52, 50, 153, 154), (8, 6, 131, 132), (26, 24, 140, 141), (44, 42, 149, 150), (62, 60, 158, 159), (18, 16, 136, 137), (36, 34, 145, 146), (54, 52, 154, 155), (0, 62, 159, 128), (10, 8, 132, 133), (28, 26, 141, 142), (46, 44, 150, 151), (2, 0, 128, 129), (20, 18, 137, 138), (38, 36, 146, 147), (56, 54, 155, 156), (12, 10, 133, 134), (30, 28, 142, 143), (48, 46, 151, 152), (4, 2, 129, 130), (22, 20, 138, 139), (40, 38, 147, 148), (58, 56, 156, 157), (188, 187, 219, 220), (140, 139, 171, 172), (154, 153, 185, 186), (141, 140, 172, 173), (155, 154, 186, 187), (142, 141, 173, 174), (129, 128, 160, 161), (156, 155, 187, 188), (143, 142, 174, 175), (130, 129, 161, 162), (157, 156, 188, 189), (144, 143, 175, 176), (131, 130, 162, 163), (158, 157, 189, 190), (145, 144, 176, 177), (132, 131, 163, 164), (159, 158, 190, 191), (146, 145, 177, 178), (133, 132, 164, 165), (128, 159, 191, 160), (147, 146, 178, 179), (134, 133, 165, 166), (148, 147, 179, 180), (135, 134, 166, 167), (149, 148, 180, 181), (136, 135, 167, 168), (150, 149, 181, 182), (137, 136, 168, 169), (151, 150, 182, 183), (138, 137, 169, 170), (152, 151, 183, 184), (139, 138, 170, 171), (223, 222, 254, 255), (175, 174, 206, 207), (162, 161, 193, 194), (189, 188, 220, 221), (176, 175, 207, 208), (163, 162, 194, 195), (190, 189, 221, 222), (177, 176, 208, 209), (164, 163, 195, 196), (191, 190, 222, 223), (178, 177, 209, 210), (165, 164, 196, 197), (160, 191, 223, 192), (179, 178, 210, 211), (166, 165, 197, 198), (180, 179, 211, 212), (167, 166, 198, 199), (181, 180, 212, 213), (168, 167, 199, 200), (182, 181, 213, 214), (169, 168, 200, 201), (183, 182, 214, 215), (170, 169, 201, 202), (184, 183, 215, 216), (171, 170, 202, 203), (185, 184, 216, 217), (172, 171, 203, 204), (186, 185, 217, 218), (173, 172, 204, 205), (187, 186, 218, 219), (174, 173, 205, 206), (161, 160, 192, 193), (245, 244, 276, 277), (210, 209, 241, 242), (197, 196, 228, 229), (192, 223, 255, 224), (211, 210, 242, 243), (198, 197, 229, 230), (212, 211, 243, 244), (199, 198, 230, 231), (213, 212, 244, 245), (200, 199, 231, 232), (214, 213, 245, 246), (201, 200, 232, 233), (215, 214, 246, 247), (202, 201, 233, 234), (216, 215, 247, 248), (203, 202, 234, 235), (217, 216, 248, 249), (204, 203, 235, 236), (218, 217, 249, 250), (205, 204, 236, 237), (219, 218, 250, 251), (206, 205, 237, 238), (193, 192, 224, 225), (220, 219, 251, 252), (207, 206, 238, 239), (194, 193, 225, 226), (221, 220, 252, 253), (208, 207, 239, 240), (195, 194, 226, 227), (222, 221, 253, 254), (209, 208, 240, 241), (196, 195, 227, 228), (257, 256, 287, 286, 285, 284, 283, 282, 281, 280, 279, 278, 277, 276, 275, 274, 273, 272, 271, 270, 269, 268, 267, 266, 265, 264, 263, 262, 261, 260, 259, 258), (232, 231, 263, 264), (246, 245, 277, 278), (233, 232, 264, 265), (247, 246, 278, 279), (234, 233, 265, 266), (248, 247, 279, 280), (235, 234, 266, 267), (249, 248, 280, 281), (236, 235, 267, 268), (250, 249, 281, 282), (237, 236, 268, 269), (251, 250, 282, 283), (238, 237, 269, 270), (225, 224, 256, 257), (252, 251, 283, 284), (239, 238, 270, 271), (226, 225, 257, 258), (253, 252, 284, 285), (240, 239, 271, 272), (227, 226, 258, 259), (254, 253, 285, 286), (241, 240, 272, 273), (228, 227, 259, 260), (255, 254, 286, 287), (242, 241, 273, 274), (229, 228, 260, 261), (224, 255, 287, 256), (243, 242, 274, 275), (230, 229, 261, 262), (244, 243, 275, 276), (231, 230, 262, 263), (289, 288, 290, 291, 292, 293, 294, 295, 296, 297, 298, 299, 300, 301, 302, 303, 304, 305, 306, 307, 308, 309, 310, 311, 312, 313, 314, 315, 316, 317, 318, 319), (103, 105, 308, 307), (121, 123, 317, 316), (77, 79, 295, 294), (95, 97, 304, 303), (113, 115, 313, 312), (69, 71, 291, 290), (87, 89, 300, 299), (105, 107, 309, 308), (123, 125, 318, 317), (79, 81, 296, 295), (97, 99, 305, 304), (115, 117, 314, 313), (71, 73, 292, 291), (89, 91, 301, 300), (107, 109, 310, 309), (125, 127, 319, 318), (81, 83, 297, 296), (99, 101, 306, 305), (117, 119, 315, 314), (127, 64, 289, 319), (73, 75, 293, 292), (91, 93, 302, 301), (109, 111, 311, 310), (64, 67, 288, 289), (83, 85, 298, 297), (101, 103, 307, 306), (119, 121, 316, 315), (75, 77, 294, 293), (93, 95, 303, 302), (111, 113, 312, 311), (67, 69, 290, 288)])
_uv = me_cylinder_001.uv_layers.new(name='UVMap')
_uv.uv.foreach_set('vector', [1.0, 0.6594, 1.0, 0.781, 0.9688, 0.781, 0.9688, 0.6594, 0.9062, 0.6594, 0.9062, 0.781, 0.875, 0.781, 0.875, 0.6594, 0.875, 0.6594, 0.875, 0.781, 0.8438, 0.781, 0.8438, 0.6594, 0.8438, 0.6594, 0.8438, 0.781, 0.8125, 0.781, 0.8125, 0.6594, 0.8125, 0.6594, 0.8125, 0.781, 0.7812, 0.781, 0.7812, 0.6594, 0.7812, 0.6594, 0.7812, 0.781, 0.75, 0.781, 0.75, 0.6594, 0.75, 0.6594, 0.75, 0.781, 0.7188, 0.781, 0.7188, 0.6594, 0.7188, 0.6594, 0.7188, 0.781, 0.6875, 0.781, 0.6875, 0.6594, 0.6875, 0.6594, 0.6875, 0.781, 0.6562, 0.781, 0.6562, 0.6594, 0.6562, 0.6594, 0.6562, 0.781, 0.625, 0.781, 0.625, 0.6594, 0.625, 0.6594, 0.625, 0.781, 0.5938, 0.781, 0.5938, 0.6594, 0.5938, 0.6594, 0.5938, 0.781, 0.5625, 0.781, 0.5625, 0.6594, 0.5625, 0.6594, 0.5625, 0.781, 0.5312, 0.781, 0.5312, 0.6594, 0.5312, 0.6594, 0.5312, 0.781, 0.5, 0.781, 0.5, 0.6594, 0.5, 0.6594, 0.5, 0.781, 0.4688, 0.781, 0.4688, 0.6594, 0.4688, 0.6594, 0.4688, 0.781, 0.4375, 0.781, 0.4375, 0.6594, 0.4375, 0.6594, 0.4375, 0.781, 0.4062, 0.781, 0.4062, 0.6594, 0.4062, 0.6594, 0.4062, 0.781, 0.375, 0.781, 0.375, 0.6594, 0.375, 0.6594, 0.375, 0.781, 0.3438, 0.781, 0.3438, 0.6594, 0.3438, 0.6594, 0.3438, 0.781, 0.3125, 0.781, 0.3125, 0.6594, 0.3125, 0.6594, 0.3125, 0.781, 0.2812, 0.781, 0.2812, 0.6594, 0.2812, 0.6594, 0.2812, 0.781, 0.25, 0.781, 0.25, 0.6594, 0.25, 0.6594, 0.25, 0.781, 0.2188, 0.781, 0.2188, 0.6594, 0.2188, 0.6594, 0.2188, 0.781, 0.1875, 0.781, 0.1875, 0.6594, 0.1875, 0.6594, 0.1875, 0.781, 0.1562, 0.781, 0.1562, 0.6594, 0.1562, 0.6594, 0.1562, 0.781, 0.125, 0.781, 0.125, 0.6594, 0.125, 0.6594, 0.125, 0.781, 0.09375, 0.781, 0.09375, 0.6594, 0.09375, 0.6594, 0.09375, 0.781, 0.0625, 0.781, 0.0625, 0.6594, 0.0625, 0.6594, 0.0625, 0.781, 0.03125, 0.781, 0.03125, 0.6594, 0.9688, 0.6594, 0.9688, 0.781, 0.9375, 0.781, 0.9375, 0.6594, 0.9375, 0.6594, 0.9375, 0.781, 0.9062, 0.781, 0.9062, 0.6594, 0.03125, 0.6594, 0.03125, 0.781, 0.0, 0.781, 0.0, 0.6594, 0.2968, 0.4854, 0.25, 0.49, 0.25, 0.482, 0.2953, 0.4776, 0.3418, 0.4717, 0.2968, 0.4854, 0.2953, 0.4776, 0.3388, 0.4643, 0.3833, 0.4496, 0.3418, 0.4717, 0.3388, 0.4643, 0.3789, 0.4429, 0.4197, 0.4197, 0.3833, 0.4496, 0.3789, 0.4429, 0.4141, 0.4141, 0.4496, 0.3833, 0.4197, 0.4197, 0.4141, 0.4141, 0.4429, 0.3789, 0.4717, 0.3418, 0.4496, 0.3833, 0.4429, 0.3789, 0.4643, 0.3388, 0.4854, 0.2968, 0.4717, 0.3418, 0.4643, 0.3388, 0.4776, 0.2953, 0.49, 0.25, 0.4854, 0.2968, 0.4776, 0.2953, 0.482, 0.25, 0.4854, 0.2032, 0.49, 0.25, 0.482, 0.25, 0.4776, 0.2047, 0.4717, 0.1582, 0.4854, 0.2032, 0.4776, 0.2047, 0.4643, 0.1612, 0.4496, 0.1167, 0.4717, 0.1582, 0.4643, 0.1612, 0.4429, 0.1211, 0.4197, 0.08029, 0.4496, 0.1167, 0.4429, 0.1211, 0.4141, 0.08594, 0.3833, 0.05045, 0.4197, 0.08029, 0.4141, 0.08594, 0.3789, 0.05709, 0.3418, 0.02827, 0.3833, 0.05045, 0.3789, 0.05709, 0.3388, 0.03565, 0.2968, 0.01461, 0.3418, 0.02827, 0.3388, 0.03565, 0.2953, 0.02245, 0.25, 0.01, 0.2968, 0.01461, 0.2953, 0.02245, 0.25, 0.01799, 0.2032, 0.01461, 0.25, 0.01, 0.25, 0.01799, 0.2047, 0.02245, 0.1582, 0.02827, 0.2032, 0.01461, 0.2047, 0.02245, 0.1612, 0.03565, 0.1167, 0.05045, 0.1582, 0.02827, 0.1612, 0.03565, 0.1211, 0.05709, 0.08029, 0.08029, 0.1167, 0.05045, 0.1211, 0.05709, 0.08594, 0.08594, 0.05045, 0.1167, 0.08029, 0.08029, 0.08594, 0.08594, 0.05709, 0.1211, 0.02827, 0.1582, 0.05045, 0.1167, 0.05709, 0.1211, 0.03565, 0.1612, 0.01461, 0.2032, 0.02827, 0.1582, 0.03565, 0.1612, 0.02245, 0.2047, 0.01, 0.25, 0.01461, 0.2032, 0.02245, 0.2047, 0.01799, 0.25, 0.01461, 0.2968, 0.01, 0.25, 0.01799, 0.25, 0.02245, 0.2953, 0.02827, 0.3418, 0.01461, 0.2968, 0.02245, 0.2953, 0.03565, 0.3388, 0.05045, 0.3833, 0.02827, 0.3418, 0.03565, 0.3388, 0.05709, 0.3789, 0.08029, 0.4197, 0.05045, 0.3833, 0.05709, 0.3789, 0.08594, 0.4141, 0.1167, 0.4496, 0.08029, 0.4197, 0.08594, 0.4141, 0.1211, 0.4429, 0.1582, 0.4717, 0.1167, 0.4496, 0.1211, 0.4429, 0.1612, 0.4643, 0.2032, 0.4854, 0.1582, 0.4717, 0.1612, 0.4643, 0.2047, 0.4776, 0.25, 0.49, 0.2032, 0.4854, 0.2047, 0.4776, 0.25, 0.482, 0.4776, 0.2953, 0.4643, 0.3388, 0.4643, 0.3388, 0.4776, 0.2953, 1.0, 0.6594, 0.9688, 0.6594, 0.9691, 0.5, 0.9996, 0.5, 0.9688, 0.6594, 0.9375, 0.6594, 0.9379, 0.5, 0.9684, 0.5, 0.9375, 0.6594, 0.9062, 0.6594, 0.9066, 0.5, 0.9371, 0.5, 0.9062, 0.6594, 0.875, 0.6594, 0.8754, 0.5, 0.9059, 0.5, 0.875, 0.6594, 0.8438, 0.6594, 0.8441, 0.5, 0.8746, 0.5, 0.8438, 0.6594, 0.8125, 0.6594, 0.8129, 0.5, 0.8434, 0.5, 0.8125, 0.6594, 0.7812, 0.6594, 0.7816, 0.5, 0.8121, 0.5, 0.7812, 0.6594, 0.75, 0.6594, 0.7504, 0.5, 0.7809, 0.5, 0.75, 0.6594, 0.7188, 0.6594, 0.7191, 0.5, 0.7496, 0.5, 0.7188, 0.6594, 0.6875, 0.6594, 0.6879, 0.5, 0.7184, 0.5, 0.6875, 0.6594, 0.6562, 0.6594, 0.6566, 0.5, 0.6871, 0.5, 0.6562, 0.6594, 0.625, 0.6594, 0.6254, 0.5, 0.6559, 0.5, 0.625, 0.6594, 0.5938, 0.6594, 0.5941, 0.5, 0.6246, 0.5, 0.5938, 0.6594, 0.5625, 0.6594, 0.5629, 0.5, 0.5934, 0.5, 0.5625, 0.6594, 0.5312, 0.6594, 0.5316, 0.5, 0.5621, 0.5, 0.5312, 0.6594, 0.5, 0.6594, 0.5004, 0.5, 0.5309, 0.5, 0.5, 0.6594, 0.4688, 0.6594, 0.4691, 0.5, 0.4996, 0.5, 0.4688, 0.6594, 0.4375, 0.6594, 0.4379, 0.5, 0.4684, 0.5, 0.4375, 0.6594, 0.4062, 0.6594, 0.4066, 0.5, 0.4371, 0.5, 0.4062, 0.6594, 0.375, 0.6594, 0.3754, 0.5, 0.4059, 0.5, 0.375, 0.6594, 0.3438, 0.6594, 0.3441, 0.5, 0.3746, 0.5, 0.3438, 0.6594, 0.3125, 0.6594, 0.3129, 0.5, 0.3434, 0.5, 0.3125, 0.6594, 0.2812, 0.6594, 0.2816, 0.5, 0.3121, 0.5, 0.2812, 0.6594, 0.25, 0.6594, 0.2504, 0.5, 0.2809, 0.5, 0.25, 0.6594, 0.2188, 0.6594, 0.2191, 0.5, 0.2496, 0.5, 0.2188, 0.6594, 0.1875, 0.6594, 0.1879, 0.5, 0.2184, 0.5, 0.1875, 0.6594, 0.1562, 0.6594, 0.1566, 0.5, 0.1871, 0.5, 0.1562, 0.6594, 0.125, 0.6594, 0.1254, 0.5, 0.1559, 0.5, 0.125, 0.6594, 0.09375, 0.6594, 0.09413, 0.5, 0.1246, 0.5, 0.09375, 0.6594, 0.0625, 0.6594, 0.06288, 0.5, 0.09337, 0.5, 0.0625, 0.6594, 0.03125, 0.6594, 0.03163, 0.5, 0.06212, 0.5, 0.03125, 0.6594, 0.0, 0.6594, 0.0003785, 0.5, 0.03087, 0.5, 0.6871, 0.5, 0.6566, 0.5, 0.6566, 0.5, 0.6871, 0.5, 0.02245, 0.2953, 0.01799, 0.25, 0.01799, 0.25, 0.02245, 0.2953, 0.25, 0.01799, 0.2953, 0.02245, 0.2953, 0.02245, 0.25, 0.01799, 0.02245, 0.2953, 0.01799, 0.25, 0.01799, 0.25, 0.02245, 0.2953, 0.3789, 0.4429, 0.3388, 0.4643, 0.3388, 0.4643, 0.3789, 0.4429, 0.4141, 0.08594, 0.4429, 0.1211, 0.4429, 0.1211, 0.4141, 0.08594, 0.05709, 0.1211, 0.08594, 0.08594, 0.08594, 0.08594, 0.05709, 0.1211, 0.1612, 0.4643, 0.1211, 0.4429, 0.1211, 0.4429, 0.1612, 0.4643, 0.482, 0.25, 0.4776, 0.2953, 0.4776, 0.2953, 0.482, 0.25, 0.2047, 0.02245, 0.25, 0.01799, 0.25, 0.01799, 0.2047, 0.02245, 0.03565, 0.3388, 0.02245, 0.2953, 0.02245, 0.2953, 0.03565, 0.3388, 0.4141, 0.4141, 0.3789, 0.4429, 0.3789, 0.4429, 0.4141, 0.4141, 0.3789, 0.05709, 0.4141, 0.08594, 0.4141, 0.08594, 0.3789, 0.05709, 0.03565, 0.1612, 0.05709, 0.1211, 0.05709, 0.1211, 0.03565, 0.1612, 0.2047, 0.4776, 0.1612, 0.4643, 0.1612, 0.4643, 0.2047, 0.4776, 0.4776, 0.2047, 0.482, 0.25, 0.482, 0.25, 0.4776, 0.2047, 0.1612, 0.03565, 0.2047, 0.02245, 0.2047, 0.02245, 0.1612, 0.03565, 0.05709, 0.3789, 0.03565, 0.3388, 0.03565, 0.3388, 0.05709, 0.3789, 0.25, 0.482, 0.2047, 0.4776, 0.2047, 0.4776, 0.25, 0.482, 0.4429, 0.3789, 0.4141, 0.4141, 0.4141, 0.4141, 0.4429, 0.3789, 0.3388, 0.03565, 0.3789, 0.05709, 0.3789, 0.05709, 0.3388, 0.03565, 0.02245, 0.2047, 0.03565, 0.1612, 0.03565, 0.1612, 0.02245, 0.2047, 0.2953, 0.4776, 0.25, 0.482, 0.25, 0.482, 0.2953, 0.4776, 0.4643, 0.1612, 0.4776, 0.2047, 0.4776, 0.2047, 0.4643, 0.1612, 0.1211, 0.05709, 0.1612, 0.03565, 0.1612, 0.03565, 0.1211, 0.05709, 0.08594, 0.4141, 0.05709, 0.3789, 0.05709, 0.3789, 0.08594, 0.4141, 0.4643, 0.3388, 0.4429, 0.3789, 0.4429, 0.3789, 0.4643, 0.3388, 0.2953, 0.02245, 0.3388, 0.03565, 0.3388, 0.03565, 0.2953, 0.02245, 0.01799, 0.25, 0.02245, 0.2047, 0.02245, 0.2047, 0.01799, 0.25, 0.3388, 0.4643, 0.2953, 0.4776, 0.2953, 0.4776, 0.3388, 0.4643, 0.4429, 0.1211, 0.4643, 0.1612, 0.4643, 0.1612, 0.4429, 0.1211, 0.08594, 0.08594, 0.1211, 0.05709, 0.1211, 0.05709, 0.08594, 0.08594, 0.1211, 0.4429, 0.08594, 0.4141, 0.08594, 0.4141, 0.1211, 0.4429, 0.08594, 0.4141, 0.05709, 0.3789, 0.05709, 0.3789, 0.08594, 0.4141, 0.4141, 0.08594, 0.4429, 0.1211, 0.4429, 0.1211, 0.4141, 0.08594, 0.03565, 0.3388, 0.02245, 0.2953, 0.02245, 0.2953, 0.03565, 0.3388, 0.3789, 0.05709, 0.4141, 0.08594, 0.4141, 0.08594, 0.3789, 0.05709, 0.05709, 0.3789, 0.03565, 0.3388, 0.03565, 0.3388, 0.05709, 0.3789, 0.3388, 0.03565, 0.3789, 0.05709, 0.3789, 0.05709, 0.3388, 0.03565, 0.2953, 0.4776, 0.25, 0.482, 0.25, 0.482, 0.2953, 0.4776, 0.08594, 0.4141, 0.05709, 0.3789, 0.05709, 0.3789, 0.08594, 0.4141, 0.2953, 0.02245, 0.3388, 0.03565, 0.3388, 0.03565, 0.2953, 0.02245, 0.3388, 0.4643, 0.2953, 0.4776, 0.2953, 0.4776, 0.3388, 0.4643, 0.1211, 0.4429, 0.08594, 0.4141, 0.08594, 0.4141, 0.1211, 0.4429, 0.25, 0.01799, 0.2953, 0.02245, 0.2953, 0.02245, 0.25, 0.01799, 0.3789, 0.4429, 0.3388, 0.4643, 0.3388, 0.4643, 0.3789, 0.4429, 0.1612, 0.4643, 0.1211, 0.4429, 0.1211, 0.4429, 0.1612, 0.4643, 0.2047, 0.02245, 0.25, 0.01799, 0.25, 0.01799, 0.2047, 0.02245, 0.4141, 0.4141, 0.3789, 0.4429, 0.3789, 0.4429, 0.4141, 0.4141, 0.2047, 0.4776, 0.1612, 0.4643, 0.1612, 0.4643, 0.2047, 0.4776, 0.1612, 0.03565, 0.2047, 0.02245, 0.2047, 0.02245, 0.1612, 0.03565, 0.4429, 0.3789, 0.4141, 0.4141, 0.4141, 0.4141, 0.4429, 0.3789, 0.25, 0.482, 0.2047, 0.4776, 0.2047, 0.4776, 0.25, 0.482, 0.1211, 0.05709, 0.1612, 0.03565, 0.1612, 0.03565, 0.1211, 0.05709, 0.4643, 0.3388, 0.4429, 0.3789, 0.4429, 0.3789, 0.4643, 0.3388, 0.08594, 0.08594, 0.1211, 0.05709, 0.1211, 0.05709, 0.08594, 0.08594, 0.4776, 0.2953, 0.4643, 0.3388, 0.4643, 0.3388, 0.4776, 0.2953, 0.05709, 0.1211, 0.08594, 0.08594, 0.08594, 0.08594, 0.05709, 0.1211, 0.482, 0.25, 0.4776, 0.2953, 0.4776, 0.2953, 0.482, 0.25, 0.03565, 0.1612, 0.05709, 0.1211, 0.05709, 0.1211, 0.03565, 0.1612, 0.4776, 0.2047, 0.482, 0.25, 0.482, 0.25, 0.4776, 0.2047, 0.02245, 0.2047, 0.03565, 0.1612, 0.03565, 0.1612, 0.02245, 0.2047, 0.4643, 0.1612, 0.4776, 0.2047, 0.4776, 0.2047, 0.4643, 0.1612, 0.01799, 0.25, 0.02245, 0.2047, 0.02245, 0.2047, 0.01799, 0.25, 0.4429, 0.1211, 0.4643, 0.1612, 0.4643, 0.1612, 0.4429, 0.1211, 0.2047, 0.4776, 0.1612, 0.4643, 0.1612, 0.4643, 0.2047, 0.4776, 0.2953, 0.02245, 0.3388, 0.03565, 0.3388, 0.03565, 0.2953, 0.02245, 0.3388, 0.4643, 0.2953, 0.4776, 0.2953, 0.4776, 0.3388, 0.4643, 0.1211, 0.4429, 0.08594, 0.4141, 0.08594, 0.4141, 0.1211, 0.4429, 0.25, 0.01799, 0.2953, 0.02245, 0.2953, 0.02245, 0.25, 0.01799, 0.3789, 0.4429, 0.3388, 0.4643, 0.3388, 0.4643, 0.3789, 0.4429, 0.1612, 0.4643, 0.1211, 0.4429, 0.1211, 0.4429, 0.1612, 0.4643, 0.2047, 0.02245, 0.25, 0.01799, 0.25, 0.01799, 0.2047, 0.02245, 0.4141, 0.4141, 0.3789, 0.4429, 0.3789, 0.4429, 0.4141, 0.4141, 0.2047, 0.4776, 0.1612, 0.4643, 0.1612, 0.4643, 0.2047, 0.4776, 0.1612, 0.03565, 0.2047, 0.02245, 0.2047, 0.02245, 0.1612, 0.03565, 0.4429, 0.3789, 0.4141, 0.4141, 0.4141, 0.4141, 0.4429, 0.3789, 0.25, 0.482, 0.2047, 0.4776, 0.2047, 0.4776, 0.25, 0.482, 0.1211, 0.05709, 0.1612, 0.03565, 0.1612, 0.03565, 0.1211, 0.05709, 0.4643, 0.3388, 0.4429, 0.3789, 0.4429, 0.3789, 0.4643, 0.3388, 0.08594, 0.08594, 0.1211, 0.05709, 0.1211, 0.05709, 0.08594, 0.08594, 0.4776, 0.2953, 0.4643, 0.3388, 0.4643, 0.3388, 0.4776, 0.2953, 0.05709, 0.1211, 0.08594, 0.08594, 0.08594, 0.08594, 0.05709, 0.1211, 0.482, 0.25, 0.4776, 0.2953, 0.4776, 0.2953, 0.482, 0.25, 0.03565, 0.1612, 0.05709, 0.1211, 0.05709, 0.1211, 0.03565, 0.1612, 0.4776, 0.2047, 0.482, 0.25, 0.482, 0.25, 0.4776, 0.2047, 0.02245, 0.2047, 0.03565, 0.1612, 0.03565, 0.1612, 0.02245, 0.2047, 0.4643, 0.1612, 0.4776, 0.2047, 0.4776, 0.2047, 0.4643, 0.1612, 0.01799, 0.25, 0.02245, 0.2047, 0.02245, 0.2047, 0.01799, 0.25, 0.4429, 0.1211, 0.4643, 0.1612, 0.4643, 0.1612, 0.4429, 0.1211, 0.02245, 0.2953, 0.01799, 0.25, 0.01799, 0.25, 0.02245, 0.2953, 0.4141, 0.08594, 0.4429, 0.1211, 0.4429, 0.1211, 0.4141, 0.08594, 0.03565, 0.3388, 0.02245, 0.2953, 0.02245, 0.2953, 0.03565, 0.3388, 0.3789, 0.05709, 0.4141, 0.08594, 0.4141, 0.08594, 0.3789, 0.05709, 0.05709, 0.3789, 0.03565, 0.3388, 0.03565, 0.3388, 0.05709, 0.3789, 0.3388, 0.03565, 0.3789, 0.05709, 0.3789, 0.05709, 0.3388, 0.03565, 0.2953, 0.4776, 0.25, 0.482, 0.25, 0.482, 0.2953, 0.4776, 0.05709, 0.1211, 0.08594, 0.08594, 0.08594, 0.08594, 0.05709, 0.1211, 0.1612, 0.03565, 0.2047, 0.02245, 0.2047, 0.02245, 0.1612, 0.03565, 0.4429, 0.3789, 0.4141, 0.4141, 0.4141, 0.4141, 0.4429, 0.3789, 0.25, 0.482, 0.2047, 0.4776, 0.2047, 0.4776, 0.25, 0.482, 0.1211, 0.05709, 0.1612, 0.03565, 0.1612, 0.03565, 0.1211, 0.05709, 0.4643, 0.3388, 0.4429, 0.3789, 0.4429, 0.3789, 0.4643, 0.3388, 0.08594, 0.08594, 0.1211, 0.05709, 0.1211, 0.05709, 0.08594, 0.08594, 0.4776, 0.2953, 0.4643, 0.3388, 0.4643, 0.3388, 0.4776, 0.2953, 0.05709, 0.1211, 0.08594, 0.08594, 0.08594, 0.08594, 0.05709, 0.1211, 0.482, 0.25, 0.4776, 0.2953, 0.4776, 0.2953, 0.482, 0.25, 0.03565, 0.1612, 0.05709, 0.1211, 0.05709, 0.1211, 0.03565, 0.1612, 0.4776, 0.2047, 0.482, 0.25, 0.482, 0.25, 0.4776, 0.2047, 0.02245, 0.2047, 0.03565, 0.1612, 0.03565, 0.1612, 0.02245, 0.2047, 0.4643, 0.1612, 0.4776, 0.2047, 0.4776, 0.2047, 0.4643, 0.1612, 0.01799, 0.25, 0.02245, 0.2047, 0.02245, 0.2047, 0.01799, 0.25, 0.4429, 0.1211, 0.4643, 0.1612, 0.4643, 0.1612, 0.4429, 0.1211, 0.02245, 0.2953, 0.01799, 0.25, 0.01799, 0.25, 0.02245, 0.2953, 0.4141, 0.08594, 0.4429, 0.1211, 0.4429, 0.1211, 0.4141, 0.08594, 0.03565, 0.3388, 0.02245, 0.2953, 0.02245, 0.2953, 0.03565, 0.3388, 0.3789, 0.05709, 0.4141, 0.08594, 0.4141, 0.08594, 0.3789, 0.05709, 0.05709, 0.3789, 0.03565, 0.3388, 0.03565, 0.3388, 0.05709, 0.3789, 0.3388, 0.03565, 0.3789, 0.05709, 0.3789, 0.05709, 0.3388, 0.03565, 0.2953, 0.4776, 0.25, 0.482, 0.25, 0.482, 0.2953, 0.4776, 0.08594, 0.4141, 0.05709, 0.3789, 0.05709, 0.3789, 0.08594, 0.4141, 0.2953, 0.02245, 0.3388, 0.03565, 0.3388, 0.03565, 0.2953, 0.02245, 0.3388, 0.4643, 0.2953, 0.4776, 0.2953, 0.4776, 0.3388, 0.4643, 0.1211, 0.4429, 0.08594, 0.4141, 0.08594, 0.4141, 0.1211, 0.4429, 0.25, 0.01799, 0.2953, 0.02245, 0.2953, 0.02245, 0.25, 0.01799, 0.3789, 0.4429, 0.3388, 0.4643, 0.3388, 0.4643, 0.3789, 0.4429, 0.1612, 0.4643, 0.1211, 0.4429, 0.1211, 0.4429, 0.1612, 0.4643, 0.2047, 0.02245, 0.25, 0.01799, 0.25, 0.01799, 0.2047, 0.02245, 0.4141, 0.4141, 0.3789, 0.4429, 0.3789, 0.4429, 0.4141, 0.4141, 0.2953, 0.4776, 0.25, 0.482, 0.2047, 0.4776, 0.1612, 0.4643, 0.1211, 0.4429, 0.08594, 0.4141, 0.05709, 0.3789, 0.03565, 0.3388, 0.02245, 0.2953, 0.01799, 0.25, 0.02245, 0.2047, 0.03565, 0.1612, 0.05709, 0.1211, 0.08594, 0.08594, 0.1211, 0.05709, 0.1612, 0.03565, 0.2047, 0.02245, 0.25, 0.01799, 0.2953, 0.02245, 0.3388, 0.03565, 0.3789, 0.05709, 0.4141, 0.08594, 0.4429, 0.1211, 0.4643, 0.1612, 0.4776, 0.2047, 0.482, 0.25, 0.4776, 0.2953, 0.4643, 0.3388, 0.4429, 0.3789, 0.4141, 0.4141, 0.3789, 0.4429, 0.3388, 0.4643, 0.482, 0.25, 0.4776, 0.2953, 0.4776, 0.2953, 0.482, 0.25, 0.03565, 0.1612, 0.05709, 0.1211, 0.05709, 0.1211, 0.03565, 0.1612, 0.4776, 0.2047, 0.482, 0.25, 0.482, 0.25, 0.4776, 0.2047, 0.02245, 0.2047, 0.03565, 0.1612, 0.03565, 0.1612, 0.02245, 0.2047, 0.4643, 0.1612, 0.4776, 0.2047, 0.4776, 0.2047, 0.4643, 0.1612, 0.01799, 0.25, 0.02245, 0.2047, 0.02245, 0.2047, 0.01799, 0.25, 0.4429, 0.1211, 0.4643, 0.1612, 0.4643, 0.1612, 0.4429, 0.1211, 0.02245, 0.2953, 0.01799, 0.25, 0.01799, 0.25, 0.02245, 0.2953, 0.4141, 0.08594, 0.4429, 0.1211, 0.4429, 0.1211, 0.4141, 0.08594, 0.03565, 0.3388, 0.02245, 0.2953, 0.02245, 0.2953, 0.03565, 0.3388, 0.3789, 0.05709, 0.4141, 0.08594, 0.4141, 0.08594, 0.3789, 0.05709, 0.05709, 0.3789, 0.03565, 0.3388, 0.03565, 0.3388, 0.05709, 0.3789, 0.3388, 0.03565, 0.3789, 0.05709, 0.3789, 0.05709, 0.3388, 0.03565, 0.2953, 0.4776, 0.25, 0.482, 0.25, 0.482, 0.2953, 0.4776, 0.08594, 0.4141, 0.05709, 0.3789, 0.05709, 0.3789, 0.08594, 0.4141, 0.2953, 0.02245, 0.3388, 0.03565, 0.3388, 0.03565, 0.2953, 0.02245, 0.3388, 0.4643, 0.2953, 0.4776, 0.2953, 0.4776, 0.3388, 0.4643, 0.1211, 0.4429, 0.08594, 0.4141, 0.08594, 0.4141, 0.1211, 0.4429, 0.25, 0.01799, 0.2953, 0.02245, 0.2953, 0.02245, 0.25, 0.01799, 0.3789, 0.4429, 0.3388, 0.4643, 0.3388, 0.4643, 0.3789, 0.4429, 0.1612, 0.4643, 0.1211, 0.4429, 0.1211, 0.4429, 0.1612, 0.4643, 0.2047, 0.02245, 0.25, 0.01799, 0.25, 0.01799, 0.2047, 0.02245, 0.4141, 0.4141, 0.3789, 0.4429, 0.3789, 0.4429, 0.4141, 0.4141, 0.2047, 0.4776, 0.1612, 0.4643, 0.1612, 0.4643, 0.2047, 0.4776, 0.1612, 0.03565, 0.2047, 0.02245, 0.2047, 0.02245, 0.1612, 0.03565, 0.4429, 0.3789, 0.4141, 0.4141, 0.4141, 0.4141, 0.4429, 0.3789, 0.25, 0.482, 0.2047, 0.4776, 0.2047, 0.4776, 0.25, 0.482, 0.1211, 0.05709, 0.1612, 0.03565, 0.1612, 0.03565, 0.1211, 0.05709, 0.4643, 0.3388, 0.4429, 0.3789, 0.4429, 0.3789, 0.4643, 0.3388, 0.08594, 0.08594, 0.1211, 0.05709, 0.1211, 0.05709, 0.08594, 0.08594, 0.4776, 0.2953, 0.4643, 0.3388, 0.4643, 0.3388, 0.4776, 0.2953, 0.75, 0.4842, 0.7957, 0.4797, 0.8396, 0.4664, 0.8801, 0.4447, 0.9156, 0.4156, 0.9447, 0.3801, 0.9664, 0.3396, 0.9797, 0.2957, 0.9842, 0.25, 0.9797, 0.2043, 0.9664, 0.1604, 0.9447, 0.1199, 0.9156, 0.08441, 0.8801, 0.05528, 0.8396, 0.03364, 0.7957, 0.02031, 0.75, 0.01581, 0.7043, 0.02031, 0.6604, 0.03364, 0.6199, 0.05528, 0.5844, 0.08441, 0.5553, 0.1199, 0.5336, 0.1604, 0.5203, 0.2043, 0.5158, 0.25, 0.5203, 0.2957, 0.5336, 0.3396, 0.5553, 0.3801, 0.5844, 0.4156, 0.6199, 0.4447, 0.6604, 0.4664, 0.7043, 0.4797, 0.4059, 0.5, 0.3754, 0.5, 0.3754, 0.5, 0.4059, 0.5, 0.1246, 0.5, 0.09413, 0.5, 0.09413, 0.5, 0.1246, 0.5, 0.8121, 0.5, 0.7816, 0.5, 0.7816, 0.5, 0.8121, 0.5, 0.5309, 0.5, 0.5004, 0.5, 0.5004, 0.5, 0.5309, 0.5, 0.2496, 0.5, 0.2191, 0.5, 0.2191, 0.5, 0.2496, 0.5, 0.9371, 0.5, 0.9066, 0.5, 0.9066, 0.5, 0.9371, 0.5, 0.6559, 0.5, 0.6254, 0.5, 0.6254, 0.5, 0.6559, 0.5, 0.3746, 0.5, 0.3441, 0.5, 0.3441, 0.5, 0.3746, 0.5, 0.09337, 0.5, 0.06288, 0.5, 0.06288, 0.5, 0.09337, 0.5, 0.7809, 0.5, 0.7504, 0.5, 0.7504, 0.5, 0.7809, 0.5, 0.4996, 0.5, 0.4691, 0.5, 0.4691, 0.5, 0.4996, 0.5, 0.2184, 0.5, 0.1879, 0.5, 0.1879, 0.5, 0.2184, 0.5, 0.9059, 0.5, 0.8754, 0.5, 0.8754, 0.5, 0.9059, 0.5, 0.6246, 0.5, 0.5941, 0.5, 0.5941, 0.5, 0.6246, 0.5, 0.3434, 0.5, 0.3129, 0.5, 0.3129, 0.5, 0.3434, 0.5, 0.06212, 0.5, 0.03163, 0.5, 0.03163, 0.5, 0.06212, 0.5, 0.7496, 0.5, 0.7191, 0.5, 0.7191, 0.5, 0.7496, 0.5, 0.4684, 0.5, 0.4379, 0.5, 0.4379, 0.5, 0.4684, 0.5, 0.1871, 0.5, 0.1566, 0.5, 0.1566, 0.5, 0.1871, 0.5, 0.03087, 0.5, 0.0003785, 0.5, 0.0003785, 0.5, 0.03087, 0.5, 0.8746, 0.5, 0.8441, 0.5, 0.8441, 0.5, 0.8746, 0.5, 0.5934, 0.5, 0.5629, 0.5, 0.5629, 0.5, 0.5934, 0.5, 0.3121, 0.5, 0.2816, 0.5, 0.2816, 0.5, 0.3121, 0.5, 0.9996, 0.5, 0.9691, 0.5, 0.9691, 0.5, 0.9996, 0.5, 0.7184, 0.5, 0.6879, 0.5, 0.6879, 0.5, 0.7184, 0.5, 0.4371, 0.5, 0.4066, 0.5, 0.4066, 0.5, 0.4371, 0.5, 0.1559, 0.5, 0.1254, 0.5, 0.1254, 0.5, 0.1559, 0.5, 0.8434, 0.5, 0.8129, 0.5, 0.8129, 0.5, 0.8434, 0.5, 0.5621, 0.5, 0.5316, 0.5, 0.5316, 0.5, 0.5621, 0.5, 0.2809, 0.5, 0.2504, 0.5, 0.2504, 0.5, 0.2809, 0.5, 0.9684, 0.5, 0.9379, 0.5, 0.9379, 0.5, 0.9684, 0.5])
me_cylinder_001.update()

# ---- objects
ob_light = bpy.data.objects.new('Light', light_light)
ob_camera = bpy.data.objects.new('Camera', cam_camera)
ob_head = bpy.data.objects.new('Head', me_sphere)
ob_hat = bpy.data.objects.new('Hat', me_cylinder_001)

# ---- transforms, parenting, visibility, modifiers, constraints
ob_light.location = (4.076, 1.005, 5.904)
ob_light.rotation_euler = (0.6503, 0.05522, 1.866)
ob_light.lock_rotations_4d = False
ob_light.empty_display_type = 'ARROWS'
ob_light.color = (0.0, 0.0, 0.0, 0.0)
ob_light.lineart.crease_threshold = 0.0
ob_camera.location = (7.359, -6.926, 4.958)
ob_camera.rotation_euler = (1.109, 0.0, 0.8149)
ob_camera.lock_rotations_4d = False
ob_camera.empty_display_type = 'ARROWS'
ob_camera.color = (0.0, 0.0, 0.0, 0.0)
ob_camera.display_type = 'WIRE'
ob_camera.lineart.crease_threshold = 0.0
ob_head.location = (0.0, 0.0, 0.0)
ob_head.scale = (1.17, 1.17, 1.17)
ob_hat.location = (0.0, 0.0, 0.0)

# ---- collection membership
col_collection.objects.link(ob_light)
col_collection.objects.link(ob_camera)
col_collection.objects.link(ob_head)
col_collection.objects.link(ob_hat)

# ---- scene / render settings (as saved in the file)
scene.camera = ob_camera
scene.frame_start = 1; scene.frame_end = 250; scene.frame_set(1)
scene.render.engine = 'BLENDER_EEVEE_NEXT'
scene.cycles.sampling_pattern = 'TABULATED_SOBOL'
scene.cycles.use_light_tree = False
scene.view_settings.view_transform = 'Filmic'
bpy.context.view_layer.update()
